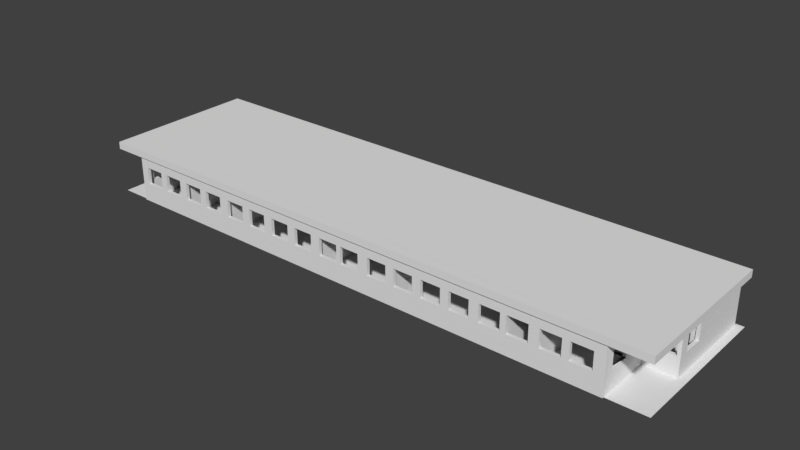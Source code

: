 # Source: 5_2.blend  (saved by Blender 2.78.0; exported with 4.5.12 LTS)
import bpy
from mathutils import Matrix  # noqa: F401  (used for matrix-valued properties, if any)

bpy.ops.wm.read_factory_settings(use_empty=True)
scene = bpy.context.scene
scene.name = 'Scene'

# ---- collections
col_collection_1 = bpy.data.collections.new('Collection 1'); scene.collection.children.link(col_collection_1)

# ---- world
world_world = bpy.data.worlds.new('World'); scene.world = world_world
world_world.color = (0.05088, 0.05088, 0.05088)
world_world.use_sun_shadow = False
world_world.sun_shadow_jitter_overblur = 0.0
world_world.cycles.sampling_method = 'MANUAL'

# ---- meshes
me_plane = bpy.data.meshes.new('Plane')
me_plane.from_pydata([(-0.2, -1.0, 0.0), (0.2226, -1.0, 0.0), (-0.2, 0.4316, 0.0), (0.2226, 0.4316, 0.0), (-0.2, 0.8461, 0.0), (0.2226, 0.8461, 0.0), (0.8809, 0.4316, 0.0), (0.8809, 0.8461, 0.0), (3.452, 0.4316, 0.0), (3.452, 0.8461, 0.0), (4.815, 0.4316, 0.0), (4.815, 0.8461, 0.0), (7.396, 0.4316, 0.0), (7.396, 0.8461, 0.0), (8.22, 0.4316, 0.0), (8.22, 0.8461, 0.0), (10.81, 0.4316, 0.0), (10.81, 0.8461, 0.0), (12.1, 0.4316, 0.0), (12.1, 0.8461, 0.0), (14.68, 0.4316, 0.0), (14.68, 0.8461, 0.0), (15.71, 0.4316, 0.0), (15.71, 0.8461, 0.0), (18.28, 0.4316, 0.0), (18.28, 0.8461, 0.0), (19.08, 0.4316, 0.0), (19.08, 0.8461, 0.0), (19.21, 0.4316, 0.0), (19.21, 0.8461, 0.0), (19.45, 0.4316, 0.0), (19.45, 0.8461, 0.0), (19.45, 0.4316, 0.0), (19.45, 0.8461, 0.0), (22.02, 0.4316, 0.0), (22.02, 0.8461, 0.0), (23.16, 0.4316, 0.0), (23.16, 0.8461, 0.0), (25.74, 0.4316, 0.0), (25.74, 0.8461, 0.0), (26.26, 0.4316, 0.0), (26.26, 0.8461, 0.0), (26.4, 0.4316, 0.0), (26.4, 0.8461, 0.0), (26.92, 0.4316, 0.0), (26.92, 0.8461, 0.0), (29.5, 0.4316, 0.0), (29.5, 0.8461, 0.0), (30.5, 0.4316, 0.0), (30.5, 0.8461, 0.0), (33.1, 0.4316, 0.0), (33.1, 0.8461, 0.0), (34.04, 0.4316, 0.0), (34.04, 0.8461, 0.0), (36.61, 0.4316, 0.0), (36.61, 0.8461, 0.0), (37.57, 0.4316, 0.0), (37.57, 0.8461, 0.0), (40.17, 0.4316, 0.0), (40.17, 0.8461, 0.0), (40.53, 0.4316, 0.0), (40.53, 0.8461, 0.0), (40.98, 0.4316, 0.0), (40.98, 0.8461, 0.0), (41.88, 0.4316, 0.0), (41.88, 0.8461, 0.0), (44.44, 0.4316, 0.0), (44.44, 0.8461, 0.0), (45.14, 0.4316, 0.0), (45.14, 0.8461, 0.0), (45.14, 0.4316, 0.0), (45.14, 0.8461, 0.0), (47.72, 0.4316, 0.0), (47.72, 0.8461, 0.0), (48.92, 0.4316, 0.0), (48.92, 0.8461, 0.0), (51.48, 0.4316, 0.0), (51.48, 0.8461, 0.0), (52.06, 0.4316, 0.0), (52.06, 0.8461, 0.0), (52.2, 0.4316, 0.0), (52.2, 0.8461, 0.0), (52.72, 0.4316, 0.0), (52.72, 0.8461, 0.0), (55.28, 0.4316, 0.0), (55.28, 0.8461, 0.0), (56.43, 0.4316, 0.0), (56.43, 0.8461, 0.0), (59.01, 0.4316, 0.0), (59.01, 0.8461, 0.0), (59.17, 0.4316, 0.0), (59.17, 0.8461, 0.0), (59.29, 0.4316, 0.0), (59.29, 0.8461, 0.0), (59.79, 0.4316, 0.0), (59.79, 0.8461, 0.0), (62.39, 0.4316, 0.0), (62.39, 0.8461, 0.0), (62.72, 0.4316, 0.0), (62.72, 0.8461, 0.0), (63.17, 0.4316, 0.0), (63.17, 0.8461, 0.0), (63.51, 0.4316, 0.0), (63.51, 0.8461, 0.0), (66.09, 0.4316, 0.0), (66.09, 0.8461, 0.0), (67.07, 0.4316, 0.0), (67.07, 0.8461, 0.0), (69.66, 0.4316, 0.0), (69.66, 0.8461, 0.0), (70.96, 0.4316, 0.0), (70.96, 0.8461, 0.0), (73.52, 0.4316, 0.0), (73.52, 0.8461, 0.0), (74.35, 0.4316, 0.0), (74.35, 0.8461, 0.0), (74.78, 0.4316, 0.0), (74.78, 0.8461, 0.0), (74.35, -6.568, 0.0), (74.78, -6.568, 0.0), (74.35, -6.568, 0.0), (74.78, -6.568, 0.0), (74.35, -7.074, 0.0), (74.78, -7.074, 0.0), (74.35, -7.198, 0.0), (74.78, -7.198, 0.0), (74.35, -7.198, 0.0), (74.78, -7.198, 0.0), (74.35, -7.998, 0.0), (74.78, -7.998, 0.0), (74.35, -10.55, 0.0), (74.78, -10.55, 0.0), (74.35, -11.39, 0.0), (74.78, -11.39, 0.0), (74.35, -11.81, 0.0), (74.78, -11.81, 0.0), (70.81, -11.39, 0.0), (70.81, -11.81, 0.0), (70.39, -11.39, 0.0), (70.39, -11.81, 0.0), (70.81, -12.11, 0.0), (70.39, -12.11, 0.0), (70.81, -14.69, 0.0), (70.39, -14.69, 0.0), (70.81, -15.19, 0.0), (70.39, -15.19, 0.0), (70.81, -17.82, 0.0), (70.39, -17.82, 0.0), (70.81, -18.74, 0.0), (70.39, -18.74, 0.0), (70.81, -19.17, 0.0), (70.39, -19.17, 0.0), (69.49, -18.74, 0.0), (69.49, -19.17, 0.0), (66.89, -18.74, 0.0), (66.89, -19.17, 0.0), (66.01, -18.74, 0.0), (66.01, -19.17, 0.0), (63.46, -18.74, 0.0), (63.46, -19.17, 0.0), (62.22, -18.74, 0.0), (62.22, -19.17, 0.0), (59.61, -18.74, 0.0), (59.61, -19.17, 0.0), (58.86, -18.74, 0.0), (58.86, -19.17, 0.0), (56.26, -18.74, 0.0), (56.26, -19.17, 0.0), (55.7, -18.74, 0.0), (55.7, -19.17, 0.0), (55.54, -18.74, 0.0), (55.54, -19.17, 0.0), (55.03, -18.74, 0.0), (55.03, -19.17, 0.0), (52.46, -18.74, 0.0), (52.46, -19.17, 0.0), (51.4, -18.74, 0.0), (51.4, -19.17, 0.0), (48.8, -18.74, 0.0), (48.8, -19.17, 0.0), (47.7, -18.74, 0.0), (47.7, -19.17, 0.0), (45.17, -18.74, 0.0), (45.17, -19.17, 0.0), (44.07, -18.74, 0.0), (44.07, -19.17, 0.0), (41.47, -18.74, 0.0), (41.47, -19.17, 0.0), (40.13, -18.74, 0.0), (40.13, -19.17, 0.0), (37.53, -18.74, 0.0), (37.53, -19.17, 0.0), (37.0, -18.74, 0.0), (37.0, -19.17, 0.0), (34.4, -18.74, 0.0), (34.4, -19.17, 0.0), (33.15, -18.74, 0.0), (33.15, -19.17, 0.0), (30.59, -18.74, 0.0), (30.59, -19.17, 0.0), (29.99, -18.74, 0.0), (29.99, -19.17, 0.0), (29.84, -18.74, 0.0), (29.84, -19.17, 0.0), (29.5, -18.74, 0.0), (29.5, -19.17, 0.0), (26.9, -18.74, 0.0), (26.9, -19.17, 0.0), (25.7, -18.74, 0.0), (25.7, -19.17, 0.0), (23.2, -18.74, 0.0), (23.2, -19.17, 0.0), (22.1, -18.74, 0.0), (22.1, -19.17, 0.0), (19.5, -18.74, 0.0), (19.5, -19.17, 0.0), (18.2, -18.74, 0.0), (18.2, -19.17, 0.0), (15.64, -18.74, 0.0), (15.64, -19.17, 0.0), (15.15, -18.74, 0.0), (15.15, -19.17, 0.0), (15.03, -18.74, 0.0), (15.03, -19.17, 0.0), (14.67, -18.74, 0.0), (14.67, -19.17, 0.0), (12.08, -18.74, 0.0), (12.08, -19.17, 0.0), (10.98, -18.74, 0.0), (10.98, -19.17, 0.0), (8.382, -18.74, 0.0), (8.382, -19.17, 0.0), (7.418, -18.74, 0.0), (7.418, -19.17, 0.0), (4.818, -18.74, 0.0), (4.818, -19.17, 0.0), (4.2, -18.74, 0.0), (4.2, -19.17, 0.0), (3.773, -18.74, 0.0), (3.773, -19.17, 0.0), (4.2, -17.9, 0.0), (3.773, -17.9, 0.0), (4.2, -15.6, 0.0), (3.773, -15.6, 0.0), (4.2, -15.0, 0.0), (3.773, -15.0, 0.0), (4.2, -12.75, 0.0), (3.773, -12.75, 0.0), (4.2, -12.25, 0.0), (3.773, -12.25, 0.0), (4.2, -11.82, 0.0), (3.773, -11.82, 0.0), (4.2, -11.39, 0.0), (3.773, -11.39, 0.0), (4.2, -11.23, 0.0), (3.773, -11.23, 0.0), (0.2219, -12.25, 0.0), (0.2219, -11.82, 0.0), (-0.1871, -12.25, 0.0), (-0.1871, -11.82, 0.0), (0.2219, -10.92, 0.0), (-0.1871, -10.92, 0.0), (0.2219, -8.325, 0.0), (-0.1871, -8.325, 0.0), (0.2219, -7.825, 0.0), (-0.1871, -7.825, 0.0), (0.2219, -7.725, 0.0), (-0.1871, -7.725, 0.0), (0.2219, -1.005, 0.0), (-0.1871, -1.005, 0.0), (24.15, -11.39, 0.0), (24.15, -11.23, 0.0), (26.66, -11.23, 0.0), (26.66, -11.39, 0.0), (11.52, -11.39, 0.0), (11.52, -11.23, 0.0), (11.64, -11.39, 0.0), (11.64, -11.23, 0.0), (11.52, -18.74, 0.0), (11.64, -18.74, 0.0), (15.49, -11.39, 0.0), (15.49, -11.23, 0.0), (19.03, -11.23, 0.0), (19.03, -11.39, 0.0), (18.89, -11.39, 0.0), (18.89, -11.23, 0.0), (17.49, -11.23, 0.0), (17.49, -11.39, 0.0), (19.03, -18.75, 0.0), (18.89, -18.75, 0.0), (33.75, -11.23, 0.0), (33.75, -11.39, 0.0), (33.88, -11.23, 0.0), (33.88, -11.39, 0.0), (33.75, -18.75, 0.0), (33.88, -18.75, 0.0), (37.26, -11.23, 0.0), (37.26, -11.39, 0.0), (37.39, -11.23, 0.0), (37.39, -11.39, 0.0), (37.26, -10.53, 0.0), (37.39, -10.53, 0.0), (37.26, -7.734, 0.0), (37.39, -7.734, 0.0), (37.26, -7.212, 0.0), (37.39, -7.212, 0.0), (37.26, -7.074, 0.0), (37.39, -7.074, 0.0), (33.84, -7.212, 0.0), (33.84, -7.074, 0.0), (33.71, -7.212, 0.0), (33.71, -7.074, 0.0), (33.84, 0.4592, 0.0), (33.71, 0.4592, 0.0), (26.71, -7.212, 0.0), (26.71, -7.074, 0.0), (24.12, -7.212, 0.0), (24.12, -7.074, 0.0), (22.52, -7.212, 0.0), (22.52, -7.074, 0.0), (22.39, -7.212, 0.0), (22.39, -7.074, 0.0), (22.52, 0.3888, 0.0), (22.39, 0.3888, 0.0), (19.07, -7.212, 0.0), (19.07, -7.074, 0.0), (16.87, -7.212, 0.0), (16.87, -7.074, 0.0), (15.42, -7.212, 0.0), (15.42, -7.074, 0.0), (15.29, -7.212, 0.0), (15.29, -7.074, 0.0), (14.55, -7.212, 0.0), (14.55, -7.074, 0.0), (12.55, -7.212, 0.0), (12.55, -7.074, 0.0), (11.68, -7.212, 0.0), (11.68, -7.074, 0.0), (11.54, -7.212, 0.0), (11.54, -7.074, 0.0), (11.04, -7.212, 0.0), (11.04, -7.074, 0.0), (11.68, 0.4635, 0.0), (11.54, 0.4635, 0.0), (9.142, -7.212, 0.0), (9.142, -7.074, 0.0), (8.635, -7.212, 0.0), (8.635, -7.074, 0.0), (8.635, -7.212, 0.0), (8.635, -7.074, 0.0), (8.135, -7.212, 0.0), (8.135, -7.074, 0.0), (8.635, -5.974, 0.0), (8.135, -5.974, 0.0), (8.635, -4.274, 0.0), (8.135, -4.274, 0.0), (8.635, -3.774, 0.0), (8.135, -3.774, 0.0), (8.635, -3.474, 0.0), (8.135, -3.474, 0.0), (8.645, -2.777, 0.0), (8.145, -2.777, 0.0), (8.645, -1.177, 0.0), (8.145, -1.177, 0.0), (8.645, -0.6775, 0.0), (8.145, -0.6775, 0.0), (8.645, -0.2775, 0.0), (8.145, -0.2775, 0.0), (8.645, 0.4225, 0.0), (8.145, 0.4225, 0.0), (5.545, -0.6775, 0.0), (5.545, -0.2775, 0.0), (5.145, -0.6775, 0.0), (5.145, -0.2775, 0.0), (5.545, -3.477, 0.0), (5.145, -3.477, 0.0), (5.545, -3.777, 0.0), (5.145, -3.777, 0.0), (5.545, -6.639, 0.0), (5.145, -6.639, 0.0), (5.545, -7.101, 0.0), (5.145, -7.101, 0.0), (4.535, -7.212, 0.0), (4.535, -7.074, 0.0), (8.145, -6.639, 0.0), (8.145, -7.101, 0.0), (8.145, -3.477, 0.0), (8.145, -3.777, 0.0), (4.135, -7.212, 0.0), (4.135, -7.074, 0.0), (4.035, -7.212, 0.0), (4.035, -7.074, 0.0), (4.135, 0.4592, 0.0), (4.035, 0.4592, 0.0), (3.403, -7.212, 0.0), (3.403, -7.074, 0.0), (0.8698, -7.212, 0.0), (0.8698, -7.074, 0.0), (0.1014, -7.212, 0.0), (0.1014, -7.074, 0.0), (15.42, 0.4301, 0.0), (15.29, 0.4301, 0.0), (45.09, -7.212, 0.0), (45.09, -7.074, 0.0), (47.29, -7.212, 0.0), (47.29, -7.074, 0.0), (48.19, -7.212, 0.0), (48.19, -7.074, 0.0), (48.31, -7.212, 0.0), (48.31, -7.074, 0.0), (48.19, 0.4063, 0.0), (48.31, 0.4063, 0.0), (49.83, -7.212, 0.0), (49.83, -7.074, 0.0), (51.71, -7.212, 0.0), (51.71, -7.074, 0.0), (55.36, -7.212, 0.0), (55.36, -7.074, 0.0), (55.5, -7.212, 0.0), (55.5, -7.074, 0.0), (56.1, -7.212, 0.0), (56.1, -7.074, 0.0), (55.36, 0.4172, 0.0), (55.5, 0.4172, 0.0), (58.16, -7.212, 0.0), (58.16, -7.074, 0.0), (58.82, -7.212, 0.0), (58.82, -7.074, 0.0), (58.95, -7.212, 0.0), (58.95, -7.074, 0.0), (58.82, 0.4346, 0.0), (58.95, 0.4346, 0.0), (60.35, -7.212, 0.0), (60.35, -7.074, 0.0), (61.95, -7.212, 0.0), (61.95, -7.074, 0.0), (62.95, -7.212, 0.0), (62.95, -7.074, 0.0), (63.06, -7.212, 0.0), (63.06, -7.074, 0.0), (62.95, 0.4255, 0.0), (63.06, 0.4255, 0.0), (63.57, -7.212, 0.0), (63.57, -7.074, 0.0), (65.34, -7.212, 0.0), (65.34, -7.074, 0.0), (65.95, -7.212, 0.0), (65.95, -7.074, 0.0), (66.44, -7.212, 0.0), (66.44, -7.074, 0.0), (65.95, -6.374, 0.0), (66.44, -6.374, 0.0), (65.95, -4.674, 0.0), (66.44, -4.674, 0.0), (65.95, -4.174, 0.0), (66.44, -4.174, 0.0), (65.95, -3.917, 0.0), (66.44, -3.917, 0.0), (65.95, -3.917, 0.0), (66.44, -3.917, 0.0), (65.95, -3.38, 0.0), (66.44, -3.38, 0.0), (65.95, -1.694, 0.0), (66.44, -1.694, 0.0), (65.95, -1.046, 0.0), (66.44, -1.046, 0.0), (65.95, -0.6578, 0.0), (66.44, -0.6578, 0.0), (69.05, -1.046, 0.0), (69.05, -0.6578, 0.0), (65.95, 0.3978, 0.0), (66.44, 0.3978, 0.0), (69.48, -1.046, 0.0), (69.48, -0.6578, 0.0), (69.05, -3.917, 0.0), (69.48, -3.917, 0.0), (69.05, -4.212, 0.0), (69.48, -4.212, 0.0), (66.44, -3.917, 0.0), (66.44, -4.212, 0.0), (69.05, -7.027, 0.0), (69.48, -7.027, 0.0), (69.05, -7.62, 0.0), (69.48, -7.62, 0.0), (65.97, -7.027, 0.0), (65.97, -7.62, 0.0), (70.46, -7.027, 0.0), (70.46, -7.62, 0.0), (70.43, -7.027, 0.0), (70.43, -7.62, 0.0), (70.55, -7.027, 0.0), (70.55, -7.62, 0.0), (70.43, 0.4488, 0.0), (70.55, 0.4488, 0.0), (70.43, -7.699, 0.0), (70.55, -7.699, 0.0), (70.43, -7.83, 0.0), (70.55, -7.83, 0.0), (71.35, -7.699, 0.0), (71.35, -7.83, 0.0), (70.43, -8.13, 0.0), (70.55, -8.13, 0.0), (73.75, -7.699, 0.0), (73.75, -7.83, 0.0), (74.35, -7.699, 0.0), (74.35, -7.83, 0.0), (70.81, -11.39, 0.0), (70.39, -11.39, 0.0), (70.81, -11.37, 0.0), (70.39, -11.37, 0.0), (70.81, -11.23, 0.0), (70.39, -11.23, 0.0), (65.61, -11.37, 0.0), (65.61, -11.23, 0.0), (63.51, -11.37, 0.0), (63.51, -11.23, 0.0), (63.07, -11.37, 0.0), (63.07, -11.23, 0.0), (62.95, -11.37, 0.0), (62.95, -11.23, 0.0), (62.07, -11.37, 0.0), (62.07, -11.23, 0.0), (63.07, -18.74, 0.0), (62.95, -18.74, 0.0), (60.05, -11.37, 0.0), (60.05, -11.23, 0.0), (59.54, -11.37, 0.0), (59.54, -11.23, 0.0), (59.42, -11.37, 0.0), (59.42, -11.23, 0.0), (59.54, -18.72, 0.0), (59.42, -18.72, 0.0), (58.72, -11.37, 0.0), (58.72, -11.23, 0.0), (56.52, -11.37, 0.0), (56.52, -11.23, 0.0), (44.74, -11.37, 0.0), (44.74, -11.23, 0.0), (44.61, -11.37, 0.0), (44.61, -11.23, 0.0), (43.71, -11.37, 0.0), (43.71, -11.23, 0.0), (44.74, -18.74, 0.0), (44.61, -18.74, 0.0), (41.51, -11.37, 0.0), (41.51, -11.23, 0.0), (37.41, -11.37, 0.0), (37.41, -11.23, 0.0), (-0.2, 0.4316, 6.0), (-0.2, -1.0, 6.0), (0.2226, -1.0, 6.0), (0.2226, 0.4316, 6.0), (0.2226, 0.8461, 6.0), (-0.2, 0.8461, 6.0), (0.8809, 0.4316, 6.0), (0.8809, 0.8461, 6.0), (3.452, 0.4316, 6.0), (3.452, 0.8461, 6.0), (4.815, 0.4316, 6.0), (4.815, 0.8461, 6.0), (7.396, 0.4316, 6.0), (7.396, 0.8461, 6.0), (8.22, 0.4316, 6.0), (8.22, 0.8461, 6.0), (10.81, 0.4316, 6.0), (10.81, 0.8461, 6.0), (12.1, 0.4316, 6.0), (12.1, 0.8461, 6.0), (14.68, 0.4316, 6.0), (14.68, 0.8461, 6.0), (15.71, 0.4316, 6.0), (15.71, 0.8461, 6.0), (18.28, 0.4316, 6.0), (18.28, 0.8461, 6.0), (19.08, 0.4316, 6.0), (19.08, 0.8461, 6.0), (19.21, 0.4316, 6.0), (19.21, 0.8461, 6.0), (19.45, 0.4316, 6.0), (19.45, 0.8461, 6.0), (19.45, 0.4316, 6.0), (19.45, 0.8461, 6.0), (22.02, 0.4316, 6.0), (22.02, 0.8461, 6.0), (23.16, 0.4316, 6.0), (23.16, 0.8461, 6.0), (25.74, 0.4316, 6.0), (25.74, 0.8461, 6.0), (26.26, 0.4316, 6.0), (26.26, 0.8461, 6.0), (26.4, 0.4316, 6.0), (26.4, 0.8461, 6.0), (26.92, 0.4316, 6.0), (26.92, 0.8461, 6.0), (29.5, 0.4316, 6.0), (29.5, 0.8461, 6.0), (30.5, 0.4316, 6.0), (30.5, 0.8461, 6.0), (33.1, 0.4316, 6.0), (33.1, 0.8461, 6.0), (34.04, 0.4316, 6.0), (34.04, 0.8461, 6.0), (36.61, 0.4316, 6.0), (36.61, 0.8461, 6.0), (37.57, 0.4316, 6.0), (37.57, 0.8461, 6.0), (40.17, 0.4316, 6.0), (40.17, 0.8461, 6.0), (40.53, 0.4316, 6.0), (40.53, 0.8461, 6.0), (40.98, 0.4316, 6.0), (40.98, 0.8461, 6.0), (41.88, 0.4316, 6.0), (41.88, 0.8461, 6.0), (44.44, 0.4316, 6.0), (44.44, 0.8461, 6.0), (45.14, 0.4316, 6.0), (45.14, 0.8461, 6.0), (45.14, 0.4316, 6.0), (45.14, 0.8461, 6.0), (47.72, 0.4316, 6.0), (47.72, 0.8461, 6.0), (48.92, 0.4316, 6.0), (48.92, 0.8461, 6.0), (51.48, 0.4316, 6.0), (51.48, 0.8461, 6.0), (52.06, 0.4316, 6.0), (52.06, 0.8461, 6.0), (52.2, 0.4316, 6.0), (52.2, 0.8461, 6.0), (52.72, 0.4316, 6.0), (52.72, 0.8461, 6.0), (55.28, 0.4316, 6.0), (55.28, 0.8461, 6.0), (56.43, 0.4316, 6.0), (56.43, 0.8461, 6.0), (59.01, 0.4316, 6.0), (59.01, 0.8461, 6.0), (59.17, 0.4316, 6.0), (59.17, 0.8461, 6.0), (59.29, 0.4316, 6.0), (59.29, 0.8461, 6.0), (59.79, 0.4316, 6.0), (59.79, 0.8461, 6.0), (62.39, 0.4316, 6.0), (62.39, 0.8461, 6.0), (62.72, 0.4316, 6.0), (62.72, 0.8461, 6.0), (63.17, 0.4316, 6.0), (63.17, 0.8461, 6.0), (63.51, 0.4316, 6.0), (63.51, 0.8461, 6.0), (66.09, 0.4316, 6.0), (66.09, 0.8461, 6.0), (67.07, 0.4316, 6.0), (67.07, 0.8461, 6.0), (69.66, 0.4316, 6.0), (69.66, 0.8461, 6.0), (70.96, 0.4316, 6.0), (70.96, 0.8461, 6.0), (73.52, 0.4316, 6.0), (73.52, 0.8461, 6.0), (74.35, 0.4316, 6.0), (74.35, 0.8461, 6.0), (74.78, 0.4316, 6.0), (74.78, 0.8461, 6.0), (74.35, -6.568, 6.0), (74.78, -6.568, 6.0), (74.35, -6.568, 6.0), (74.78, -6.568, 6.0), (74.35, -7.074, 6.0), (74.78, -7.074, 6.0), (74.35, -7.198, 6.0), (74.78, -7.198, 6.0), (74.35, -7.198, 6.0), (74.78, -7.198, 6.0), (74.35, -7.998, 6.0), (74.78, -7.998, 6.0), (74.35, -10.55, 6.0), (74.78, -10.55, 6.0), (74.35, -11.39, 6.0), (74.78, -11.39, 6.0), (74.35, -11.81, 6.0), (74.78, -11.81, 6.0), (70.81, -11.39, 6.0), (70.81, -11.81, 6.0), (70.39, -11.39, 6.0), (70.39, -11.81, 6.0), (70.39, -12.11, 6.0), (70.81, -12.11, 6.0), (70.39, -14.69, 6.0), (70.81, -14.69, 6.0), (70.39, -15.19, 6.0), (70.81, -15.19, 6.0), (70.39, -17.82, 6.0), (70.81, -17.82, 6.0), (70.39, -18.74, 6.0), (70.81, -18.74, 6.0), (70.39, -19.17, 6.0), (70.81, -19.17, 6.0), (69.49, -18.74, 6.0), (69.49, -19.17, 6.0), (66.89, -18.74, 6.0), (66.89, -19.17, 6.0), (66.01, -18.74, 6.0), (66.01, -19.17, 6.0), (63.46, -18.74, 6.0), (63.46, -19.17, 6.0), (62.22, -18.74, 6.0), (62.22, -19.17, 6.0), (59.61, -18.74, 6.0), (59.61, -19.17, 6.0), (58.86, -18.74, 6.0), (58.86, -19.17, 6.0), (56.26, -18.74, 6.0), (56.26, -19.17, 6.0), (55.7, -18.74, 6.0), (55.7, -19.17, 6.0), (55.54, -18.74, 6.0), (55.54, -19.17, 6.0), (55.03, -18.74, 6.0), (55.03, -19.17, 6.0), (52.46, -18.74, 6.0), (52.46, -19.17, 6.0), (51.4, -18.74, 6.0), (51.4, -19.17, 6.0), (48.8, -18.74, 6.0), (48.8, -19.17, 6.0), (47.7, -18.74, 6.0), (47.7, -19.17, 6.0), (45.17, -18.74, 6.0), (45.17, -19.17, 6.0), (44.07, -18.74, 6.0), (44.07, -19.17, 6.0), (41.47, -18.74, 6.0), (41.47, -19.17, 6.0), (40.13, -18.74, 6.0), (40.13, -19.17, 6.0), (37.53, -18.74, 6.0), (37.53, -19.17, 6.0), (37.0, -18.74, 6.0), (37.0, -19.17, 6.0), (34.4, -18.74, 6.0), (34.4, -19.17, 6.0), (33.15, -18.74, 6.0), (33.15, -19.17, 6.0), (30.59, -18.74, 6.0), (30.59, -19.17, 6.0), (29.99, -18.74, 6.0), (29.99, -19.17, 6.0), (29.84, -18.74, 6.0), (29.84, -19.17, 6.0), (29.5, -18.74, 6.0), (29.5, -19.17, 6.0), (26.9, -18.74, 6.0), (26.9, -19.17, 6.0), (25.7, -18.74, 6.0), (25.7, -19.17, 6.0), (23.2, -18.74, 6.0), (23.2, -19.17, 6.0), (22.1, -18.74, 6.0), (22.1, -19.17, 6.0), (19.5, -18.74, 6.0), (19.5, -19.17, 6.0), (18.2, -18.74, 6.0), (18.2, -19.17, 6.0), (15.64, -18.74, 6.0), (15.64, -19.17, 6.0), (15.15, -18.74, 6.0), (15.15, -19.17, 6.0), (15.03, -18.74, 6.0), (15.03, -19.17, 6.0), (14.67, -18.74, 6.0), (14.67, -19.17, 6.0), (12.08, -18.74, 6.0), (12.08, -19.17, 6.0), (10.98, -18.74, 6.0), (10.98, -19.17, 6.0), (8.382, -18.74, 6.0), (8.382, -19.17, 6.0), (7.418, -18.74, 6.0), (7.418, -19.17, 6.0), (4.818, -18.74, 6.0), (4.818, -19.17, 6.0), (4.2, -18.74, 6.0), (4.2, -19.17, 6.0), (3.773, -18.74, 6.0), (3.773, -19.17, 6.0), (4.2, -17.9, 6.0), (3.773, -17.9, 6.0), (4.2, -15.6, 6.0), (3.773, -15.6, 6.0), (4.2, -15.0, 6.0), (3.773, -15.0, 6.0), (4.2, -12.75, 6.0), (3.773, -12.75, 6.0), (4.2, -12.25, 6.0), (3.773, -12.25, 6.0), (4.2, -11.82, 6.0), (3.773, -11.82, 6.0), (4.2, -11.39, 6.0), (3.773, -11.39, 6.0), (4.2, -11.23, 6.0), (3.773, -11.23, 6.0), (0.2219, -11.82, 6.0), (0.2219, -12.25, 6.0), (-0.1871, -11.82, 6.0), (-0.1871, -12.25, 6.0), (0.2219, -10.92, 6.0), (-0.1871, -10.92, 6.0), (0.2219, -8.325, 6.0), (-0.1871, -8.325, 6.0), (0.2219, -7.825, 6.0), (-0.1871, -7.825, 6.0), (0.2219, -7.725, 6.0), (-0.1871, -7.725, 6.0), (0.2219, -1.005, 6.0), (-0.1871, -1.005, 6.0), (19.03, -11.39, 6.0), (24.15, -11.39, 6.0), (33.88, -18.75, 6.0), (33.88, -11.39, 6.0), (26.66, -11.39, 6.0), (26.66, -11.23, 6.0), (33.75, -18.75, 6.0), (11.64, -11.39, 6.0), (11.64, -11.23, 6.0), (11.52, -11.23, 6.0), (11.52, -11.39, 6.0), (33.75, -11.23, 6.0), (33.75, -11.39, 6.0), (11.52, -18.74, 6.0), (11.64, -18.74, 6.0), (15.49, -11.39, 6.0), (15.49, -11.23, 6.0), (18.89, -11.39, 6.0), (24.15, -11.23, 6.0), (19.03, -11.23, 6.0), (17.49, -11.39, 6.0), (18.89, -11.23, 6.0), (17.49, -11.23, 6.0), (18.89, -18.75, 6.0), (19.03, -18.75, 6.0), (33.88, -11.23, 6.0), (37.26, -11.39, 6.0), (37.26, -11.23, 6.0), (37.39, -11.39, 6.0), (37.39, -11.23, 6.0), (37.39, -10.53, 6.0), (37.26, -10.53, 6.0), (37.39, -7.734, 6.0), (37.26, -7.734, 6.0), (37.39, -7.074, 6.0), (37.26, -7.074, 6.0), (37.26, -7.212, 6.0), (37.39, -7.212, 6.0), (33.84, -7.074, 6.0), (33.84, -7.212, 6.0), (33.71, -7.074, 6.0), (33.71, -7.212, 6.0), (33.84, 0.4592, 6.0), (33.71, 0.4592, 6.0), (26.71, -7.074, 6.0), (26.71, -7.212, 6.0), (24.12, -7.074, 6.0), (24.12, -7.212, 6.0), (22.52, 0.3888, 6.0), (22.39, 0.3888, 6.0), (22.39, -7.074, 6.0), (22.52, -7.074, 6.0), (22.52, -7.212, 6.0), (22.39, -7.212, 6.0), (19.07, -7.074, 6.0), (19.07, -7.212, 6.0), (16.87, -7.074, 6.0), (16.87, -7.212, 6.0), (15.29, -7.074, 6.0), (15.29, -7.212, 6.0), (15.42, -7.212, 6.0), (15.42, -7.074, 6.0), (14.55, -7.074, 6.0), (14.55, -7.212, 6.0), (12.55, -7.074, 6.0), (12.55, -7.212, 6.0), (11.54, -7.074, 6.0), (11.54, -7.212, 6.0), (11.68, -7.212, 6.0), (11.68, -7.074, 6.0), (11.04, -7.074, 6.0), (11.04, -7.212, 6.0), (11.68, 0.4635, 6.0), (11.54, 0.4635, 6.0), (9.142, -7.074, 6.0), (9.142, -7.212, 6.0), (8.635, -7.074, 6.0), (8.635, -7.212, 6.0), (8.635, -7.074, 6.0), (8.635, -7.212, 6.0), (8.135, -7.074, 6.0), (8.135, -7.212, 6.0), (8.635, -5.974, 6.0), (8.135, -5.974, 6.0), (8.635, -4.274, 6.0), (8.135, -4.274, 6.0), (8.145, -3.477, 6.0), (5.545, -3.477, 6.0), (8.145, -3.777, 6.0), (8.635, -3.774, 6.0), (8.135, -3.774, 6.0), (8.635, -3.474, 6.0), (8.135, -3.474, 6.0), (8.645, -2.777, 6.0), (8.145, -2.777, 6.0), (8.645, -1.177, 6.0), (8.145, -1.177, 6.0), (5.545, -0.2775, 6.0), (5.545, -0.6775, 6.0), (8.145, -0.6775, 6.0), (8.645, -0.6775, 6.0), (8.645, -0.2775, 6.0), (8.145, -0.2775, 6.0), (8.645, 0.4225, 6.0), (8.145, 0.4225, 6.0), (5.145, -0.2775, 6.0), (5.145, -0.6775, 6.0), (5.145, -3.477, 6.0), (5.145, -3.777, 6.0), (5.545, -3.777, 6.0), (5.145, -6.639, 6.0), (5.545, -6.639, 6.0), (5.145, -7.101, 6.0), (5.545, -7.101, 6.0), (4.535, -7.074, 6.0), (4.535, -7.212, 6.0), (8.145, -7.101, 6.0), (8.145, -6.639, 6.0), (4.135, -7.074, 6.0), (4.135, -7.212, 6.0), (4.035, -7.074, 6.0), (4.035, -7.212, 6.0), (4.135, 0.4592, 6.0), (4.035, 0.4592, 6.0), (3.403, -7.074, 6.0), (3.403, -7.212, 6.0), (0.8698, -7.074, 6.0), (0.8698, -7.212, 6.0), (15.42, 0.4301, 6.0), (15.29, 0.4301, 6.0), (0.1014, -7.074, 6.0), (0.1014, -7.212, 6.0), (45.09, -7.212, 6.0), (45.09, -7.074, 6.0), (47.29, -7.212, 6.0), (47.29, -7.074, 6.0), (48.31, -7.212, 6.0), (48.31, -7.074, 6.0), (48.19, -7.074, 6.0), (48.19, -7.212, 6.0), (48.31, 0.4063, 6.0), (48.19, 0.4063, 6.0), (49.83, -7.212, 6.0), (49.83, -7.074, 6.0), (51.71, -7.212, 6.0), (51.71, -7.074, 6.0), (55.36, -7.212, 6.0), (55.36, -7.074, 6.0), (55.5, -7.212, 6.0), (55.5, -7.074, 6.0), (56.1, -7.212, 6.0), (56.1, -7.074, 6.0), (55.5, 0.4172, 6.0), (55.36, 0.4172, 6.0), (58.16, -7.212, 6.0), (58.16, -7.074, 6.0), (58.82, -7.212, 6.0), (58.82, -7.074, 6.0), (58.95, -7.212, 6.0), (58.95, -7.074, 6.0), (58.95, 0.4346, 6.0), (58.82, 0.4346, 6.0), (60.35, -7.212, 6.0), (60.35, -7.074, 6.0), (61.95, -7.212, 6.0), (61.95, -7.074, 6.0), (63.06, -7.212, 6.0), (63.06, -7.074, 6.0), (62.95, -7.074, 6.0), (62.95, -7.212, 6.0), (63.06, 0.4255, 6.0), (62.95, 0.4255, 6.0), (63.57, -7.212, 6.0), (63.57, -7.074, 6.0), (65.34, -7.212, 6.0), (65.34, -7.074, 6.0), (66.44, -7.212, 6.0), (66.44, -7.074, 6.0), (65.95, -7.074, 6.0), (65.95, -7.212, 6.0), (66.44, -6.374, 6.0), (65.95, -6.374, 6.0), (66.44, -4.674, 6.0), (65.95, -4.674, 6.0), (69.05, -7.027, 6.0), (69.48, -7.027, 6.0), (69.48, -4.212, 6.0), (66.44, -4.174, 6.0), (65.95, -4.174, 6.0), (66.44, -3.917, 6.0), (65.95, -3.917, 6.0), (66.44, -3.917, 6.0), (65.95, -3.917, 6.0), (66.44, -3.38, 6.0), (65.95, -3.38, 6.0), (66.44, -1.694, 6.0), (65.95, -1.694, 6.0), (69.05, -4.212, 6.0), (69.05, -7.62, 6.0), (69.48, -7.62, 6.0), (66.44, -1.046, 6.0), (65.95, -1.046, 6.0), (66.44, -0.6578, 6.0), (65.95, -0.6578, 6.0), (69.05, -1.046, 6.0), (69.05, -0.6578, 6.0), (66.44, 0.3978, 6.0), (65.95, 0.3978, 6.0), (69.48, -1.046, 6.0), (69.48, -0.6578, 6.0), (69.05, -3.917, 6.0), (69.48, -3.917, 6.0), (66.44, -3.917, 6.0), (66.44, -4.212, 6.0), (65.97, -7.027, 6.0), (65.97, -7.62, 6.0), (70.46, -7.62, 6.0), (70.46, -7.027, 6.0), (70.43, -7.62, 6.0), (70.43, -7.027, 6.0), (70.55, -7.62, 6.0), (70.55, -7.027, 6.0), (70.55, 0.4488, 6.0), (70.43, 0.4488, 6.0), (70.43, -7.699, 6.0), (70.55, -7.699, 6.0), (70.43, -7.83, 6.0), (70.55, -7.83, 6.0), (71.35, -7.83, 6.0), (71.35, -7.699, 6.0), (70.43, -8.13, 6.0), (70.55, -8.13, 6.0), (73.75, -7.83, 6.0), (73.75, -7.699, 6.0), (70.81, -11.39, 6.0), (70.39, -11.39, 6.0), (74.35, -7.83, 6.0), (74.35, -7.699, 6.0), (70.81, -11.37, 6.0), (70.39, -11.37, 6.0), (70.81, -11.23, 6.0), (70.39, -11.23, 6.0), (65.61, -11.23, 6.0), (65.61, -11.37, 6.0), (63.51, -11.23, 6.0), (63.51, -11.37, 6.0), (62.95, -11.23, 6.0), (62.95, -11.37, 6.0), (63.07, -11.37, 6.0), (63.07, -11.23, 6.0), (62.07, -11.23, 6.0), (62.07, -11.37, 6.0), (62.95, -18.74, 6.0), (63.07, -18.74, 6.0), (60.05, -11.23, 6.0), (60.05, -11.37, 6.0), (59.42, -11.23, 6.0), (59.42, -11.37, 6.0), (59.54, -11.37, 6.0), (59.54, -11.23, 6.0), (59.42, -18.72, 6.0), (59.54, -18.72, 6.0), (58.72, -11.23, 6.0), (58.72, -11.37, 6.0), (56.52, -11.23, 6.0), (56.52, -11.37, 6.0), (44.61, -11.23, 6.0), (44.61, -11.37, 6.0), (44.74, -11.37, 6.0), (44.74, -11.23, 6.0), (43.71, -11.23, 6.0), (43.71, -11.37, 6.0), (44.61, -18.74, 6.0), (44.74, -18.74, 6.0), (41.51, -11.23, 6.0), (41.51, -11.37, 6.0), (37.41, -11.23, 6.0), (37.41, -11.37, 6.0), (-0.2941, -18.97, 0.0), (75.74, -18.97, 0.0), (-0.2941, 1.146, 0.0), (75.74, 1.146, 0.0), (70.39, -11.39, 2.478), (70.39, -11.39, 4.72), (70.39, -11.37, 4.72), (70.39, -11.37, 2.478), (70.81, -11.37, 2.478), (70.81, -11.37, 4.72), (70.81, -11.39, 4.72), (70.81, -11.39, 2.478), (47.72, 0.8461, 2.478), (47.72, 0.8461, 4.72), (48.92, 0.8461, 4.72), (48.92, 0.8461, 2.478), (70.39, -11.23, 2.478), (70.39, -11.23, 4.72), (70.81, -11.23, 4.72), (70.81, -11.23, 2.478), (23.2, -19.17, 2.478), (23.2, -19.17, 4.72), (22.1, -19.17, 4.72), (22.1, -19.17, 2.478), (48.92, 0.4316, 2.478), (48.92, 0.4316, 4.72), (47.72, 0.4316, 4.72), (47.72, 0.4316, 2.478), (51.48, 0.8461, 4.72), (51.48, 0.8461, 2.478), (65.61, -11.37, 2.478), (65.61, -11.37, 4.72), (65.61, -11.23, 4.72), (65.61, -11.23, 2.478), (19.5, -19.17, 4.72), (19.5, -19.17, 2.478), (51.48, 0.4316, 2.478), (51.48, 0.4316, 4.72), (52.06, 0.8461, 4.72), (52.06, 0.8461, 2.478), (18.2, -19.17, 4.72), (18.2, -19.17, 2.478), (52.06, 0.4316, 2.478), (52.06, 0.4316, 4.72), (52.2, 0.8461, 4.72), (52.2, 0.8461, 2.478), (15.64, -19.17, 4.72), (15.64, -19.17, 2.478), (52.2, 0.4316, 2.478), (52.2, 0.4316, 4.72), (52.72, 0.8461, 4.72), (52.72, 0.8461, 2.478), (15.15, -19.17, 4.72), (15.15, -19.17, 2.478), (52.72, 0.4316, 2.478), (52.72, 0.4316, 4.72), (55.28, 0.8461, 4.72), (55.28, 0.8461, 2.478), (15.03, -19.17, 4.72), (15.03, -19.17, 2.478), (55.28, 0.4316, 2.478), (55.28, 0.4316, 4.72), (56.43, 0.8461, 4.72), (56.43, 0.8461, 2.478), (14.67, -19.17, 4.72), (14.67, -19.17, 2.478), (56.43, 0.4316, 2.478), (56.43, 0.4316, 4.72), (59.01, 0.8461, 4.72), (59.01, 0.8461, 2.478), (12.08, -19.17, 4.72), (12.08, -19.17, 2.478), (59.01, 0.4316, 2.478), (59.01, 0.4316, 4.72), (59.17, 0.8461, 4.72), (59.17, 0.8461, 2.478), (10.98, -19.17, 4.72), (10.98, -19.17, 2.478), (59.17, 0.4316, 2.478), (59.17, 0.4316, 4.72), (59.29, 0.8461, 4.72), (59.29, 0.8461, 2.478), (8.382, -19.17, 4.72), (8.382, -19.17, 2.478), (59.29, 0.4316, 2.478), (59.29, 0.4316, 4.72), (59.79, 0.8461, 4.72), (59.79, 0.8461, 2.478), (7.418, -19.17, 4.72), (7.418, -19.17, 2.478), (59.79, 0.4316, 2.478), (59.79, 0.4316, 4.72), (62.39, 0.8461, 4.72), (62.39, 0.8461, 2.478), (4.818, -19.17, 4.72), (4.818, -19.17, 2.478), (62.39, 0.4316, 2.478), (62.39, 0.4316, 4.72), (62.72, 0.8461, 4.72), (62.72, 0.8461, 2.478), (4.2, -19.17, 4.72), (4.2, -19.17, 2.478), (62.72, 0.4316, 2.478), (62.72, 0.4316, 4.72), (3.773, -19.17, 2.478), (3.773, -19.17, 4.72), (3.773, -18.74, 4.72), (3.773, -18.74, 2.478), (63.17, 0.8461, 4.72), (63.17, 0.8461, 2.478), (63.17, 0.4316, 2.478), (63.17, 0.4316, 4.72), (63.51, 0.8461, 4.72), (63.51, 0.8461, 2.478), (3.773, -17.9, 4.72), (3.773, -17.9, 2.478), (63.51, 0.4316, 2.478), (63.51, 0.4316, 4.72), (66.09, 0.8461, 4.72), (66.09, 0.8461, 2.478), (3.773, -15.6, 4.72), (3.773, -15.6, 2.478), (66.09, 0.4316, 2.478), (66.09, 0.4316, 4.72), (67.07, 0.8461, 4.72), (67.07, 0.8461, 2.478), (3.773, -15.0, 4.72), (3.773, -15.0, 2.478), (67.07, 0.4316, 2.478), (67.07, 0.4316, 4.72), (69.66, 0.8461, 4.72), (69.66, 0.8461, 2.478), (3.773, -12.75, 4.72), (3.773, -12.75, 2.478), (69.66, 0.4316, 2.478), (69.66, 0.4316, 4.72), (4.2, -12.75, 2.478), (4.2, -12.75, 4.72), (70.96, 0.8461, 4.72), (70.96, 0.8461, 2.478), (3.773, -12.25, 4.72), (3.773, -12.25, 2.478), (70.96, 0.4316, 2.478), (70.96, 0.4316, 4.72), (4.2, -12.25, 2.478), (4.2, -12.25, 4.72), (73.52, 0.8461, 4.72), (73.52, 0.8461, 2.478), (73.52, 0.4316, 2.478), (73.52, 0.4316, 4.72), (4.2, -11.82, 2.478), (4.2, -11.82, 4.72), (74.35, 0.8461, 4.72), (74.35, 0.8461, 2.478), (3.773, -11.82, 2.478), (3.773, -11.82, 4.72), (3.773, -11.39, 4.72), (3.773, -11.39, 2.478), (74.35, 0.4316, 2.478), (74.35, 0.4316, 4.72), (4.2, -11.39, 2.478), (4.2, -11.39, 4.72), (74.78, 0.8461, 2.478), (74.78, 0.8461, 4.72), (74.78, 0.4316, 4.72), (74.78, 0.4316, 2.478), (3.773, -11.23, 2.478), (3.773, -11.23, 4.72), (4.2, -11.23, 4.72), (4.2, -11.23, 2.478), (74.78, -6.568, 4.72), (74.78, -6.568, 2.478), (0.2219, -12.25, 4.72), (0.2219, -12.25, 2.478), (74.35, -6.568, 2.478), (74.35, -6.568, 4.72), (0.2219, -11.82, 2.478), (0.2219, -11.82, 4.72), (-0.1871, -12.25, 2.478), (-0.1871, -12.25, 4.72), (-0.1871, -11.82, 4.72), (-0.1871, -11.82, 2.478), (74.78, -6.568, 4.72), (74.78, -6.568, 2.478), (74.35, -6.568, 2.478), (74.35, -6.568, 4.72), (74.78, -7.074, 4.72), (74.78, -7.074, 2.478), (-0.1871, -10.92, 4.72), (-0.1871, -10.92, 2.478), (74.35, -7.074, 2.478), (74.35, -7.074, 4.72), (0.2219, -10.92, 2.478), (0.2219, -10.92, 4.72), (74.78, -7.198, 4.72), (74.78, -7.198, 2.478), (-0.1871, -8.325, 4.72), (-0.1871, -8.325, 2.478), (74.35, -7.198, 2.478), (74.35, -7.198, 4.72), (0.2219, -8.325, 2.478), (0.2219, -8.325, 4.72), (74.78, -7.198, 4.72), (74.78, -7.198, 2.478), (-0.1871, -7.825, 4.72), (-0.1871, -7.825, 2.478), (74.35, -7.198, 2.478), (74.35, -7.198, 4.72), (0.2219, -7.825, 2.478), (0.2219, -7.825, 4.72), (74.78, -7.998, 4.72), (74.78, -7.998, 2.478), (-0.1871, -7.725, 4.72), (-0.1871, -7.725, 2.478), (74.35, -7.998, 2.478), (74.35, -7.998, 4.72), (0.2219, -7.725, 2.478), (0.2219, -7.725, 4.72), (-0.1871, -1.005, 2.478), (-0.1871, -1.005, 4.72), (0.2219, -1.005, 4.72), (0.2219, -1.005, 2.478), (74.78, -10.55, 4.72), (74.78, -10.55, 2.478), (74.35, -10.55, 2.478), (74.35, -10.55, 4.72), (74.78, -11.39, 4.72), (74.78, -11.39, 2.478), (74.35, -11.39, 2.478), (74.35, -11.39, 4.72), (74.78, -11.81, 2.478), (74.78, -11.81, 4.72), (74.35, -11.81, 4.72), (74.35, -11.81, 2.478), (70.81, -11.81, 4.72), (70.81, -11.81, 2.478), (70.81, -11.39, 2.478), (70.81, -11.39, 4.72), (70.39, -11.81, 2.478), (70.39, -11.81, 4.72), (70.39, -11.39, 4.72), (70.39, -11.39, 2.478), (-0.2, -1.0, 2.478), (-0.2, -1.0, 4.72), (-0.2, 0.4316, 4.72), (-0.2, 0.4316, 2.478), (0.2226, -1.0, 2.478), (0.2226, -1.0, 4.72), (0.2226, 0.4316, 2.478), (0.2226, 0.4316, 4.72), (70.81, -12.11, 4.72), (70.81, -12.11, 2.478), (70.39, -12.11, 2.478), (70.39, -12.11, 4.72), (-0.2, 0.8461, 2.478), (-0.2, 0.8461, 4.72), (0.2226, 0.8461, 4.72), (0.2226, 0.8461, 2.478), (70.81, -14.69, 4.72), (70.81, -14.69, 2.478), (0.8809, 0.8461, 4.72), (0.8809, 0.8461, 2.478), (70.81, -15.19, 4.72), (70.81, -15.19, 2.478), (0.8809, 0.4316, 2.478), (0.8809, 0.4316, 4.72), (3.452, 0.8461, 4.72), (3.452, 0.8461, 2.478), (70.81, -17.82, 4.72), (70.81, -17.82, 2.478), (3.452, 0.4316, 2.478), (3.452, 0.4316, 4.72), (4.815, 0.8461, 4.72), (4.815, 0.8461, 2.478), (70.81, -18.74, 4.72), (70.81, -18.74, 2.478), (4.815, 0.4316, 2.478), (4.815, 0.4316, 4.72), (70.81, -19.17, 2.478), (70.81, -19.17, 4.72), (70.39, -19.17, 4.72), (70.39, -19.17, 2.478), (7.396, 0.8461, 4.72), (7.396, 0.8461, 2.478), (7.396, 0.4316, 2.478), (7.396, 0.4316, 4.72), (8.22, 0.8461, 4.72), (8.22, 0.8461, 2.478), (69.49, -19.17, 4.72), (69.49, -19.17, 2.478), (8.22, 0.4316, 2.478), (8.22, 0.4316, 4.72), (10.81, 0.8461, 4.72), (10.81, 0.8461, 2.478), (66.89, -19.17, 4.72), (66.89, -19.17, 2.478), (10.81, 0.4316, 2.478), (10.81, 0.4316, 4.72), (12.1, 0.8461, 4.72), (12.1, 0.8461, 2.478), (66.01, -19.17, 4.72), (66.01, -19.17, 2.478), (12.1, 0.4316, 2.478), (12.1, 0.4316, 4.72), (14.68, 0.8461, 4.72), (14.68, 0.8461, 2.478), (63.46, -19.17, 4.72), (63.46, -19.17, 2.478), (14.68, 0.4316, 2.478), (14.68, 0.4316, 4.72), (15.71, 0.8461, 4.72), (15.71, 0.8461, 2.478), (62.22, -19.17, 4.72), (62.22, -19.17, 2.478), (15.71, 0.4316, 2.478), (15.71, 0.4316, 4.72), (18.28, 0.8461, 4.72), (18.28, 0.8461, 2.478), (59.61, -19.17, 4.72), (59.61, -19.17, 2.478), (18.28, 0.4316, 2.478), (18.28, 0.4316, 4.72), (19.08, 0.8461, 4.72), (19.08, 0.8461, 2.478), (58.86, -19.17, 4.72), (58.86, -19.17, 2.478), (19.08, 0.4316, 2.478), (19.08, 0.4316, 4.72), (19.21, 0.8461, 4.72), (19.21, 0.8461, 2.478), (56.26, -19.17, 4.72), (56.26, -19.17, 2.478), (19.21, 0.4316, 2.478), (19.21, 0.4316, 4.72), (19.45, 0.8461, 4.72), (19.45, 0.8461, 2.478), (55.7, -19.17, 4.72), (55.7, -19.17, 2.478), (19.45, 0.4316, 2.478), (19.45, 0.4316, 4.72), (19.45, 0.8461, 4.72), (19.45, 0.8461, 2.478), (55.54, -19.17, 4.72), (55.54, -19.17, 2.478), (19.45, 0.4316, 2.478), (19.45, 0.4316, 4.72), (22.02, 0.8461, 4.72), (22.02, 0.8461, 2.478), (55.03, -19.17, 4.72), (55.03, -19.17, 2.478), (22.02, 0.4316, 2.478), (22.02, 0.4316, 4.72), (23.16, 0.8461, 4.72), (23.16, 0.8461, 2.478), (52.46, -19.17, 4.72), (52.46, -19.17, 2.478), (23.16, 0.4316, 2.478), (23.16, 0.4316, 4.72), (25.74, 0.8461, 4.72), (25.74, 0.8461, 2.478), (51.4, -19.17, 4.72), (51.4, -19.17, 2.478), (25.74, 0.4316, 2.478), (25.74, 0.4316, 4.72), (26.26, 0.8461, 4.72), (26.26, 0.8461, 2.478), (48.8, -19.17, 4.72), (48.8, -19.17, 2.478), (26.26, 0.4316, 2.478), (26.26, 0.4316, 4.72), (26.4, 0.8461, 4.72), (26.4, 0.8461, 2.478), (47.7, -19.17, 4.72), (47.7, -19.17, 2.478), (26.4, 0.4316, 2.478), (26.4, 0.4316, 4.72), (26.92, 0.8461, 4.72), (26.92, 0.8461, 2.478), (45.17, -19.17, 4.72), (45.17, -19.17, 2.478), (26.92, 0.4316, 2.478), (26.92, 0.4316, 4.72), (29.5, 0.8461, 4.72), (29.5, 0.8461, 2.478), (44.07, -19.17, 4.72), (44.07, -19.17, 2.478), (29.5, 0.4316, 2.478), (29.5, 0.4316, 4.72), (30.5, 0.8461, 4.72), (30.5, 0.8461, 2.478), (41.47, -19.17, 4.72), (41.47, -19.17, 2.478), (30.5, 0.4316, 2.478), (30.5, 0.4316, 4.72), (33.1, 0.8461, 4.72), (33.1, 0.8461, 2.478), (40.13, -19.17, 4.72), (40.13, -19.17, 2.478), (33.1, 0.4316, 2.478), (33.1, 0.4316, 4.72), (34.04, 0.8461, 4.72), (34.04, 0.8461, 2.478), (37.53, -19.17, 4.72), (37.53, -19.17, 2.478), (34.04, 0.4316, 2.478), (34.04, 0.4316, 4.72), (36.61, 0.8461, 4.72), (36.61, 0.8461, 2.478), (37.0, -19.17, 4.72), (37.0, -19.17, 2.478), (36.61, 0.4316, 2.478), (36.61, 0.4316, 4.72), (37.57, 0.8461, 4.72), (37.57, 0.8461, 2.478), (34.4, -19.17, 4.72), (34.4, -19.17, 2.478), (37.57, 0.4316, 2.478), (37.57, 0.4316, 4.72), (40.17, 0.8461, 4.72), (40.17, 0.8461, 2.478), (33.15, -19.17, 4.72), (33.15, -19.17, 2.478), (40.17, 0.4316, 2.478), (40.17, 0.4316, 4.72), (40.53, 0.8461, 4.72), (40.53, 0.8461, 2.478), (30.59, -19.17, 4.72), (30.59, -19.17, 2.478), (40.53, 0.4316, 2.478), (40.53, 0.4316, 4.72), (40.98, 0.8461, 4.72), (40.98, 0.8461, 2.478), (29.99, -19.17, 4.72), (29.99, -19.17, 2.478), (40.98, 0.4316, 2.478), (40.98, 0.4316, 4.72), (41.88, 0.8461, 4.72), (41.88, 0.8461, 2.478), (29.84, -19.17, 4.72), (29.84, -19.17, 2.478), (41.88, 0.4316, 2.478), (41.88, 0.4316, 4.72), (44.44, 0.8461, 4.72), (44.44, 0.8461, 2.478), (29.5, -19.17, 4.72), (29.5, -19.17, 2.478), (44.44, 0.4316, 2.478), (44.44, 0.4316, 4.72), (45.14, 0.8461, 4.72), (45.14, 0.8461, 2.478), (26.9, -19.17, 4.72), (26.9, -19.17, 2.478), (45.14, 0.4316, 2.478), (45.14, 0.4316, 4.72), (45.14, 0.8461, 4.72), (45.14, 0.8461, 2.478), (25.7, -19.17, 4.72), (25.7, -19.17, 2.478), (45.14, 0.4316, 2.478), (45.14, 0.4316, 4.72), (23.2, -18.74, 2.478), (23.2, -18.74, 4.72), (25.7, -18.74, 4.72), (25.7, -18.74, 2.478), (22.1, -18.74, 2.478), (22.1, -18.74, 4.72), (19.5, -18.74, 2.478), (19.5, -18.74, 4.72), (18.2, -18.74, 2.478), (18.2, -18.74, 4.72), (15.64, -18.74, 2.478), (15.64, -18.74, 4.72), (15.15, -18.74, 2.478), (15.15, -18.74, 4.72), (15.03, -18.74, 2.478), (15.03, -18.74, 4.72), (14.67, -18.74, 2.478), (14.67, -18.74, 4.72), (12.08, -18.74, 2.478), (12.08, -18.74, 4.72), (10.98, -18.74, 2.478), (10.98, -18.74, 4.72), (8.382, -18.74, 2.478), (8.382, -18.74, 4.72), (7.418, -18.74, 2.478), (7.418, -18.74, 4.72), (4.818, -18.74, 2.478), (4.818, -18.74, 4.72), (4.2, -18.74, 2.478), (4.2, -18.74, 4.72), (4.2, -17.9, 2.478), (4.2, -17.9, 4.72), (4.2, -15.6, 2.478), (4.2, -15.6, 4.72), (4.2, -15.0, 2.478), (4.2, -15.0, 4.72), (70.39, -17.82, 2.478), (70.39, -17.82, 4.72), (70.39, -18.74, 2.478), (70.39, -18.74, 4.72), (69.49, -18.74, 2.478), (69.49, -18.74, 4.72), (66.89, -18.74, 2.478), (66.89, -18.74, 4.72), (66.01, -18.74, 2.478), (66.01, -18.74, 4.72), (63.46, -18.74, 2.478), (63.46, -18.74, 4.72), (62.22, -18.74, 2.478), (62.22, -18.74, 4.72), (59.61, -18.74, 2.478), (59.61, -18.74, 4.72), (58.86, -18.74, 2.478), (58.86, -18.74, 4.72), (56.26, -18.74, 2.478), (56.26, -18.74, 4.72), (55.7, -18.74, 2.478), (55.7, -18.74, 4.72), (55.54, -18.74, 2.478), (55.54, -18.74, 4.72), (55.03, -18.74, 2.478), (55.03, -18.74, 4.72), (52.46, -18.74, 2.478), (52.46, -18.74, 4.72), (51.4, -18.74, 2.478), (51.4, -18.74, 4.72), (48.8, -18.74, 2.478), (48.8, -18.74, 4.72), (47.7, -18.74, 2.478), (47.7, -18.74, 4.72), (45.17, -18.74, 2.478), (45.17, -18.74, 4.72), (44.07, -18.74, 2.478), (44.07, -18.74, 4.72), (41.47, -18.74, 2.478), (41.47, -18.74, 4.72), (40.13, -18.74, 2.478), (40.13, -18.74, 4.72), (37.53, -18.74, 2.478), (37.53, -18.74, 4.72), (37.0, -18.74, 2.478), (37.0, -18.74, 4.72), (34.4, -18.74, 2.478), (34.4, -18.74, 4.72), (33.15, -18.74, 2.478), (33.15, -18.74, 4.72), (30.59, -18.74, 2.478), (30.59, -18.74, 4.72), (29.99, -18.74, 2.478), (29.99, -18.74, 4.72), (29.84, -18.74, 2.478), (29.84, -18.74, 4.72), (29.5, -18.74, 2.478), (29.5, -18.74, 4.72), (26.9, -18.74, 2.478), (26.9, -18.74, 4.72), (4.2, -12.75, 2.478), (4.2, -12.75, 4.72), (-0.2385, -19.39, 6.0), (75.68, -19.39, 6.0), (-0.2385, 0.9295, 6.0), (75.68, 0.9295, 6.0), (-0.2385, 0.9295, 6.935), (-0.2385, -19.39, 6.935), (75.68, -19.39, 6.935), (75.68, 0.9295, 6.935)], [(149, 236)], [(0, 2, 3, 1), (2, 4, 5, 3), (5, 7, 6, 3), (7, 9, 8, 6), (9, 11, 10, 8), (11, 13, 12, 10), (13, 15, 14, 12), (15, 17, 16, 14), (17, 19, 18, 16), (19, 21, 20, 18), (21, 23, 22, 20), (23, 25, 24, 22), (25, 27, 26, 24), (27, 29, 28, 26), (29, 31, 30, 28), (31, 33, 32, 30), (33, 35, 34, 32), (35, 37, 36, 34), (37, 39, 38, 36), (39, 41, 40, 38), (41, 43, 42, 40), (43, 45, 44, 42), (45, 47, 46, 44), (47, 49, 48, 46), (49, 51, 50, 48), (51, 53, 52, 50), (53, 55, 54, 52), (55, 57, 56, 54), (57, 59, 58, 56), (59, 61, 60, 58), (61, 63, 62, 60), (63, 65, 64, 62), (65, 67, 66, 64), (67, 69, 68, 66), (69, 71, 70, 68), (71, 73, 72, 70), (73, 75, 74, 72), (75, 77, 76, 74), (77, 79, 78, 76), (79, 81, 80, 78), (81, 83, 82, 80), (83, 85, 84, 82), (85, 87, 86, 84), (87, 89, 88, 86), (89, 91, 90, 88), (91, 93, 92, 90), (93, 95, 94, 92), (95, 97, 96, 94), (97, 99, 98, 96), (99, 101, 100, 98), (101, 103, 102, 100), (103, 105, 104, 102), (105, 107, 106, 104), (107, 109, 108, 106), (109, 111, 110, 108), (111, 113, 112, 110), (113, 115, 114, 112), (115, 117, 116, 114), (116, 119, 118, 114), (119, 121, 120, 118), (121, 123, 122, 120), (123, 125, 124, 122), (125, 127, 126, 124), (127, 129, 128, 126), (129, 131, 130, 128), (131, 133, 132, 130), (133, 135, 134, 132), (134, 137, 136, 132), (137, 139, 138, 136), (137, 140, 141, 139), (142, 144, 145, 143), (146, 148, 149, 147), (148, 150, 151, 149), (151, 153, 152, 149), (153, 155, 154, 152), (155, 157, 156, 154), (157, 159, 158, 156), (159, 161, 160, 158), (161, 163, 162, 160), (163, 165, 164, 162), (165, 167, 166, 164), (167, 169, 168, 166), (169, 171, 170, 168), (171, 173, 172, 170), (173, 175, 174, 172), (175, 177, 176, 174), (177, 179, 178, 176), (179, 181, 180, 178), (181, 183, 182, 180), (183, 185, 184, 182), (185, 187, 186, 184), (187, 189, 188, 186), (189, 191, 190, 188), (191, 193, 192, 190), (193, 195, 194, 192), (195, 197, 196, 194), (197, 199, 198, 196), (199, 201, 200, 198), (201, 203, 202, 200), (203, 205, 204, 202), (205, 207, 206, 204), (207, 209, 208, 206), (209, 211, 210, 208), (211, 213, 212, 210), (213, 215, 214, 212), (215, 217, 216, 214), (217, 219, 218, 216), (219, 221, 220, 218), (221, 223, 222, 220), (223, 225, 224, 222), (225, 227, 226, 224), (227, 229, 228, 226), (229, 231, 230, 228), (231, 233, 232, 230), (233, 235, 234, 232), (235, 237, 236, 234), (237, 239, 238, 236), (238, 241, 240, 236), (243, 245, 244, 242), (247, 249, 248, 246), (249, 251, 250, 248), (251, 253, 252, 250), (253, 255, 254, 252), (249, 256, 257, 251), (256, 258, 259, 257), (259, 261, 260, 257), (261, 263, 262, 260), (263, 265, 264, 262), (265, 267, 266, 264), (267, 269, 268, 266), (293, 295, 294, 291), (275, 277, 276, 274), (272, 290, 291, 273), (276, 279, 278, 274), (277, 281, 280, 276), (282, 271, 270, 283), (286, 285, 284, 287), (285, 282, 283, 284), (283, 288, 289, 284), (290, 292, 293, 291), (292, 296, 297, 293), (296, 298, 299, 297), (296, 300, 301, 298), (304, 306, 307, 305), (302, 304, 305, 303), (304, 308, 309, 306), (308, 310, 311, 309), (311, 313, 312, 309), (310, 314, 315, 311), (321, 323, 322, 319), (316, 318, 319, 317), (318, 320, 321, 319), (320, 324, 325, 321), (328, 330, 331, 329), (326, 328, 329, 327), (330, 332, 333, 331), (336, 338, 339, 337), (334, 336, 337, 335), (338, 340, 341, 339), (339, 343, 342, 337), (344, 346, 347, 345), (346, 348, 349, 347), (348, 350, 351, 349), (351, 353, 352, 349), (374, 386, 387, 376), (355, 357, 356, 354), (357, 359, 358, 356), (359, 361, 360, 358), (365, 370, 371, 367), (363, 365, 364, 362), (365, 367, 366, 364), (367, 369, 368, 366), (370, 372, 373, 371), (370, 374, 375, 372), (374, 376, 377, 375), (376, 378, 379, 377), (378, 380, 381, 379), (350, 382, 383, 351), (378, 384, 385, 380), (382, 388, 389, 383), (388, 390, 391, 389), (391, 393, 392, 389), (390, 394, 395, 391), (331, 401, 400, 329), (396, 398, 399, 397), (307, 403, 402, 305), (407, 409, 408, 406), (405, 407, 406, 404), (407, 410, 411, 409), (409, 413, 412, 408), (415, 417, 416, 414), (417, 419, 418, 416), (419, 421, 420, 418), (417, 422, 423, 419), (425, 427, 426, 424), (427, 429, 428, 426), (427, 430, 431, 429), (429, 433, 432, 428), (437, 439, 438, 436), (435, 437, 436, 434), (437, 440, 441, 439), (439, 443, 442, 438), (447, 449, 448, 446), (445, 447, 446, 444), (447, 450, 451, 449), (477, 481, 480, 476), (452, 454, 455, 453), (454, 456, 457, 455), (456, 458, 459, 457), (458, 460, 461, 459), (481, 483, 482, 480), (462, 464, 465, 463), (464, 466, 467, 465), (467, 469, 468, 465), (466, 470, 471, 467), (469, 473, 472, 468), (472, 475, 474, 468), (475, 477, 476, 474), (476, 479, 478, 474), (482, 485, 484, 480), (481, 486, 487, 483), (486, 488, 489, 487), (488, 490, 491, 489), (488, 492, 493, 490), (491, 495, 494, 489), (495, 497, 496, 494), (495, 498, 499, 497), (497, 501, 500, 496), (138, 507, 506, 136), (502, 504, 505, 503), (507, 509, 508, 506), (509, 511, 510, 508), (509, 512, 513, 511), (516, 518, 519, 517), (514, 516, 517, 515), (518, 520, 521, 519), (516, 522, 523, 518), (526, 528, 529, 527), (524, 526, 527, 525), (526, 530, 531, 528), (528, 532, 533, 529), (536, 538, 539, 537), (534, 536, 537, 535), (538, 540, 541, 539), (536, 542, 543, 538), (549, 550, 551, 548), (544, 546, 547, 545), (548, 551, 552, 553), (552, 551, 554, 555), (555, 554, 556, 557), (557, 556, 558, 559), (559, 558, 560, 561), (561, 560, 562, 563), (563, 562, 564, 565), (565, 564, 566, 567), (567, 566, 568, 569), (569, 568, 570, 571), (571, 570, 572, 573), (573, 572, 574, 575), (575, 574, 576, 577), (577, 576, 578, 579), (579, 578, 580, 581), (581, 580, 582, 583), (583, 582, 584, 585), (585, 584, 586, 587), (587, 586, 588, 589), (589, 588, 590, 591), (591, 590, 592, 593), (593, 592, 594, 595), (595, 594, 596, 597), (597, 596, 598, 599), (599, 598, 600, 601), (601, 600, 602, 603), (603, 602, 604, 605), (605, 604, 606, 607), (607, 606, 608, 609), (609, 608, 610, 611), (611, 610, 612, 613), (613, 612, 614, 615), (615, 614, 616, 617), (617, 616, 618, 619), (619, 618, 620, 621), (621, 620, 622, 623), (623, 622, 624, 625), (625, 624, 626, 627), (627, 626, 628, 629), (629, 628, 630, 631), (631, 630, 632, 633), (633, 632, 634, 635), (635, 634, 636, 637), (637, 636, 638, 639), (639, 638, 640, 641), (641, 640, 642, 643), (643, 642, 644, 645), (645, 644, 646, 647), (647, 646, 648, 649), (649, 648, 650, 651), (651, 650, 652, 653), (653, 652, 654, 655), (655, 654, 656, 657), (657, 656, 658, 659), (659, 658, 660, 661), (661, 660, 662, 663), (663, 662, 664, 665), (664, 662, 666, 667), (667, 666, 668, 669), (669, 668, 670, 671), (671, 670, 672, 673), (673, 672, 674, 675), (675, 674, 676, 677), (677, 676, 678, 679), (679, 678, 680, 681), (681, 680, 682, 683), (682, 680, 684, 685), (685, 684, 686, 687), (685, 687, 688, 689), (689, 688, 690, 691), (691, 690, 692, 693), (693, 692, 694, 695), (695, 694, 696, 697), (697, 696, 698, 699), (698, 696, 700, 701), (701, 700, 702, 703), (703, 702, 704, 705), (705, 704, 706, 707), (707, 706, 708, 709), (709, 708, 710, 711), (711, 710, 712, 713), (713, 712, 714, 715), (715, 714, 716, 717), (717, 716, 718, 719), (719, 718, 720, 721), (721, 720, 722, 723), (723, 722, 724, 725), (725, 724, 726, 727), (727, 726, 728, 729), (729, 728, 730, 731), (731, 730, 732, 733), (733, 732, 734, 735), (735, 734, 736, 737), (737, 736, 738, 739), (739, 738, 740, 741), (741, 740, 742, 743), (743, 742, 744, 745), (745, 744, 746, 747), (747, 746, 748, 749), (749, 748, 750, 751), (751, 750, 752, 753), (753, 752, 754, 755), (755, 754, 756, 757), (757, 756, 758, 759), (759, 758, 760, 761), (761, 760, 762, 763), (763, 762, 764, 765), (765, 764, 766, 767), (767, 766, 768, 769), (769, 768, 770, 771), (771, 770, 772, 773), (773, 772, 774, 775), (775, 774, 776, 777), (777, 776, 778, 779), (779, 778, 780, 781), (781, 780, 782, 783), (783, 782, 784, 785), (785, 784, 786, 787), (786, 784, 788, 789), (789, 788, 790, 791), (791, 790, 792, 793), (793, 792, 794, 795), (795, 794, 796, 797), (797, 796, 798, 799), (799, 798, 800, 801), (801, 800, 802, 803), (797, 799, 804, 805), (805, 804, 806, 807), (806, 804, 808, 809), (809, 808, 810, 811), (811, 810, 812, 813), (813, 812, 814, 815), (815, 814, 816, 817), (821, 830, 824, 820), (827, 828, 825, 826), (823, 822, 830, 829), (825, 828, 831, 832), (826, 825, 833, 834), (837, 818, 819, 836), (840, 838, 835, 839), (839, 835, 818, 837), (818, 835, 841, 842), (829, 830, 821, 843), (843, 821, 844, 845), (845, 844, 846, 847), (845, 847, 848, 849), (854, 855, 852, 853), (851, 850, 855, 854), (854, 853, 856, 857), (857, 856, 858, 859), (858, 856, 860, 861), (859, 858, 862, 863), (868, 869, 866, 867), (865, 864, 869, 870), (870, 869, 868, 871), (871, 868, 872, 873), (878, 879, 876, 877), (875, 874, 879, 878), (877, 876, 880, 881), (886, 887, 884, 885), (883, 882, 887, 886), (885, 884, 888, 889), (884, 887, 890, 891), (893, 892, 894, 895), (895, 894, 896, 897), (897, 896, 898, 899), (898, 896, 900, 901), (905, 927, 906, 904), (903, 902, 907, 908), (908, 907, 909, 910), (910, 909, 911, 912), (917, 920, 915, 916), (914, 913, 918, 917), (917, 918, 919, 920), (920, 919, 921, 922), (916, 915, 923, 924), (916, 924, 925, 905), (905, 925, 926, 927), (927, 926, 928, 929), (929, 928, 930, 931), (899, 898, 932, 933), (929, 931, 934, 935), (933, 932, 936, 937), (937, 936, 938, 939), (938, 936, 940, 941), (939, 938, 942, 943), (876, 879, 946, 947), (945, 944, 948, 949), (852, 855, 950, 951), (956, 957, 954, 955), (953, 952, 957, 956), (956, 955, 958, 959), (955, 954, 960, 961), (963, 962, 964, 965), (965, 964, 966, 967), (967, 966, 968, 969), (965, 967, 970, 971), (973, 972, 974, 975), (975, 974, 976, 977), (975, 977, 978, 979), (977, 976, 980, 981), (986, 987, 984, 985), (983, 982, 987, 986), (986, 985, 988, 989), (985, 984, 990, 991), (996, 997, 994, 995), (993, 992, 997, 996), (996, 995, 998, 999), (1004, 1015, 1002, 1003), (1001, 1000, 1005, 1006), (1006, 1005, 1007, 1008), (1008, 1007, 1009, 1010), (1010, 1009, 1011, 1012), (1003, 1002, 1016, 1017), (1014, 1013, 1018, 1019), (1019, 1018, 1020, 1021), (1020, 1018, 1022, 1023), (1021, 1020, 1024, 1025), (1023, 1022, 1026, 1027), (1026, 1022, 1028, 1029), (1029, 1028, 1015, 1004), (1015, 1028, 1030, 1031), (1016, 1002, 1032, 1033), (1003, 1017, 1034, 1035), (1035, 1034, 1036, 1037), (1037, 1036, 1038, 1039), (1037, 1039, 1040, 1041), (1038, 1036, 1042, 1043), (1043, 1042, 1044, 1045), (1043, 1045, 1046, 1047), (1045, 1044, 1048, 1049), (686, 684, 1052, 1053), (1051, 1050, 1054, 1055), (1053, 1052, 1056, 1057), (1057, 1056, 1058, 1059), (1057, 1059, 1060, 1061), (1066, 1067, 1064, 1065), (1063, 1062, 1067, 1066), (1065, 1064, 1068, 1069), (1066, 1065, 1070, 1071), (1076, 1077, 1074, 1075), (1073, 1072, 1077, 1076), (1076, 1075, 1078, 1079), (1075, 1074, 1080, 1081), (1086, 1087, 1084, 1085), (1083, 1082, 1087, 1086), (1085, 1084, 1088, 1089), (1086, 1085, 1090, 1091), (1093, 1092, 1094, 1095), (1102, 1101, 1053, 1057), (359, 357, 908, 910), (1558, 1557, 758, 756), (1106, 1105, 1056, 1052), (356, 358, 909, 907), (1110, 1109, 621, 623), (1114, 1113, 1059, 1058), (360, 361, 912, 911), (1118, 1117, 759, 761), (1122, 1121, 622, 620), (361, 359, 910, 912), (1557, 1561, 760, 758), (1105, 1114, 1058, 1056), (358, 360, 911, 909), (1124, 1110, 623, 625), (1128, 1127, 1061, 1060), (363, 362, 913, 914), (1130, 1118, 761, 763), (1121, 1133, 624, 622), (1127, 1102, 1057, 1061), (1561, 1563, 762, 760), (1113, 1128, 1060, 1059), (370, 365, 917, 916), (1134, 1124, 625, 627), (514, 515, 1062, 1063), (1136, 1130, 763, 765), (1133, 1139, 626, 624), (365, 363, 914, 917), (1563, 1565, 764, 762), (362, 364, 918, 913), (1140, 1134, 627, 629), (1142, 1136, 765, 767), (1139, 1145, 628, 626), (516, 514, 1063, 1066), (1565, 1567, 766, 764), (515, 517, 1067, 1062), (364, 366, 919, 918), (1146, 1140, 629, 631), (517, 519, 1064, 1067), (368, 369, 922, 921), (1148, 1142, 767, 769), (1145, 1151, 630, 628), (521, 520, 1069, 1068), (369, 367, 920, 922), (1567, 1569, 768, 766), (520, 518, 1065, 1069), (366, 368, 921, 919), (1152, 1146, 631, 633), (519, 521, 1068, 1064), (367, 371, 915, 920), (1154, 1148, 769, 771), (1151, 1157, 632, 630), (523, 522, 1071, 1070), (373, 372, 924, 923), (1569, 1571, 770, 768), (522, 516, 1066, 1071), (1158, 1152, 633, 635), (518, 523, 1070, 1065), (371, 373, 923, 915), (1160, 1154, 771, 773), (1157, 1163, 634, 632), (524, 525, 1072, 1073), (1571, 1573, 772, 770), (374, 370, 916, 905), (1164, 1158, 635, 637), (372, 375, 925, 924), (1166, 1160, 773, 775), (1163, 1169, 636, 634), (1573, 1575, 774, 772), (526, 524, 1073, 1076), (1170, 1164, 637, 639), (525, 527, 1077, 1072), (375, 377, 926, 925), (1172, 1166, 775, 777), (1169, 1175, 638, 636), (527, 529, 1074, 1077), (1575, 1577, 776, 774), (531, 530, 1079, 1078), (378, 376, 927, 929), (1176, 1170, 639, 641), (530, 526, 1076, 1079), (377, 379, 928, 926), (1178, 1172, 777, 779), (1175, 1181, 640, 638), (528, 531, 1078, 1075), (381, 380, 931, 930), (1577, 1579, 778, 776), (533, 532, 1081, 1080), (1182, 1176, 641, 643), (532, 528, 1075, 1081), (379, 381, 930, 928), (1184, 1178, 779, 781), (1181, 1187, 642, 640), (529, 533, 1080, 1074), (1579, 1581, 780, 778), (534, 535, 1082, 1083), (382, 350, 899, 933), (1188, 1182, 643, 645), (351, 383, 932, 898), (1190, 1184, 781, 783), (1187, 1193, 644, 642), (385, 384, 935, 934), (1581, 1583, 782, 780), (384, 378, 929, 935), (1194, 1188, 645, 647), (536, 534, 1083, 1086), (380, 385, 934, 931), (1196, 1190, 783, 785), (1193, 1199, 646, 644), (535, 537, 1087, 1082), (376, 387, 906, 927), (1583, 1585, 784, 782), (537, 539, 1084, 1087), (1202, 1201, 787, 786), (1204, 1194, 647, 649), (541, 540, 1089, 1088), (388, 382, 933, 937), (1201, 1196, 785, 787), (1199, 1207, 648, 646), (540, 538, 1085, 1089), (383, 389, 936, 932), (539, 541, 1088, 1084), (1208, 1204, 649, 651), (543, 542, 1091, 1090), (390, 388, 937, 939), (1210, 1202, 786, 789), (1207, 1213, 650, 648), (542, 536, 1086, 1091), (1585, 1587, 788, 784), (538, 543, 1090, 1085), (392, 393, 941, 940), (1214, 1208, 651, 653), (544, 545, 1092, 1093), (393, 391, 938, 941), (1216, 1210, 789, 791), (1213, 1219, 652, 650), (389, 392, 940, 936), (395, 394, 943, 942), (1220, 1214, 653, 655), (547, 546, 1095, 1094), (394, 390, 939, 943), (1222, 1216, 791, 793), (1219, 1225, 654, 652), (546, 544, 1093, 1095), (391, 395, 942, 938), (1589, 1591, 792, 790), (545, 547, 1094, 1092), (396, 397, 944, 945), (1226, 1220, 655, 657), (400, 401, 947, 946), (1228, 1222, 793, 795), (1225, 1231, 656, 654), (401, 331, 876, 947), (399, 398, 949, 948), (1234, 1226, 657, 659), (398, 396, 945, 949), (1236, 1228, 795, 797), (1231, 1239, 658, 656), (397, 399, 948, 944), (1233, 1241, 796, 794), (329, 400, 946, 879), (1242, 1234, 659, 661), (402, 403, 951, 950), (1239, 1245, 660, 658), (403, 307, 852, 951), (1241, 1247, 798, 796), (305, 402, 950, 855), (1248, 1242, 661, 663), (405, 404, 952, 953), (1252, 1251, 799, 801), (1245, 1255, 662, 660), (1247, 1257, 800, 798), (1260, 1259, 665, 664), (1264, 1263, 803, 802), (1259, 1248, 663, 665), (1263, 1252, 801, 803), (407, 405, 953, 956), (1257, 1264, 802, 800), (404, 406, 957, 952), (1266, 1260, 664, 667), (406, 408, 954, 957), (1268, 1236, 797, 805), (1255, 1271, 666, 662), (411, 410, 959, 958), (1251, 1273, 804, 799), (410, 407, 956, 959), (1276, 1275, 807, 806), (1278, 1266, 667, 669), (409, 411, 958, 955), (1275, 1268, 805, 807), (1271, 1281, 668, 666), (412, 413, 961, 960), (413, 409, 955, 961), (1282, 1278, 669, 671), (408, 412, 960, 954), (1284, 1276, 806, 809), (1281, 1287, 670, 668), (415, 414, 962, 963), (1273, 1289, 808, 804), (1290, 1282, 671, 673), (417, 415, 963, 965), (1292, 1284, 809, 811), (1287, 1295, 672, 670), (414, 416, 964, 962), (1289, 1297, 810, 808), (1298, 1290, 673, 675), (1300, 1292, 811, 813), (1295, 1303, 674, 672), (416, 418, 966, 964), (1297, 1305, 812, 810), (420, 421, 969, 968), (1306, 1298, 675, 677), (421, 419, 967, 969), (1308, 1300, 813, 815), (1303, 1311, 676, 674), (418, 420, 968, 966), (1305, 1313, 814, 812), (423, 422, 971, 970), (1316, 1315, 817, 816), (1318, 1306, 677, 679), (422, 417, 965, 971), (1315, 1308, 815, 817), (1311, 1321, 678, 676), (419, 423, 970, 967), (1313, 1316, 816, 814), (283, 270, 819, 818), (1322, 1318, 679, 681), (295, 293, 821, 820), (1321, 1325, 680, 678), (272, 273, 822, 823), (1328, 1327, 683, 682), (294, 295, 820, 824), (1327, 1322, 681, 683), (427, 425, 973, 975), (277, 275, 827, 826), (424, 426, 974, 972), (275, 274, 828, 827), (1330, 1328, 682, 685), (290, 272, 823, 829), (1325, 1333, 684, 680), (1336, 1335, 687, 686), (426, 428, 976, 974), (1340, 1339, 549, 548), (431, 430, 979, 978), (278, 279, 832, 831), (1339, 1343, 550, 549), (430, 427, 975, 979), (279, 276, 825, 832), (1343, 1345, 551, 550), (429, 431, 978, 977), (274, 278, 831, 828), (1346, 1330, 685, 689), (432, 433, 981, 980), (280, 281, 834, 833), (1335, 1349, 688, 687), (1352, 1351, 553, 552), (433, 429, 977, 981), (281, 277, 826, 834), (1351, 1340, 548, 553), (428, 432, 980, 976), (276, 280, 833, 825), (1354, 1346, 689, 691), (435, 434, 982, 983), (1356, 1352, 552, 555), (271, 282, 837, 836), (1358, 1354, 691, 693), (1345, 1361, 554, 551), (287, 284, 835, 838), (143, 145, 692, 690), (437, 435, 983, 986), (285, 286, 840, 839), (1362, 1356, 555, 557), (434, 436, 987, 982), (1364, 1358, 693, 695), (1361, 1367, 556, 554), (436, 438, 984, 987), (282, 285, 839, 837), (441, 440, 989, 988), (1368, 1362, 557, 559), (440, 437, 986, 989), (286, 287, 838, 840), (1370, 1364, 695, 697), (1367, 1373, 558, 556), (439, 441, 988, 985), (284, 289, 841, 835), (1593, 1595, 696, 694), (442, 443, 991, 990), (288, 283, 818, 842), (1376, 1375, 699, 698), (1378, 1368, 559, 561), (443, 439, 985, 991), (289, 288, 842, 841), (1375, 1370, 697, 699), (1373, 1381, 560, 558), (438, 442, 990, 984), (270, 271, 836, 819), (445, 444, 992, 993), (273, 291, 830, 822), (1382, 1378, 561, 563), (448, 449, 995, 994), (1384, 1376, 698, 701), (1381, 1387, 562, 560), (292, 290, 829, 843), (1595, 1597, 700, 696), (1388, 1382, 563, 565), (447, 445, 993, 996), (291, 294, 824, 830), (1390, 1384, 701, 703), (1387, 1393, 564, 562), (444, 446, 997, 992), (1597, 1599, 702, 700), (446, 448, 994, 997), (296, 292, 843, 845), (1394, 1388, 565, 567), (451, 450, 999, 998), (293, 297, 844, 821), (1396, 1390, 703, 705), (1393, 1399, 566, 564), (450, 447, 996, 999), (299, 298, 847, 846), (1599, 1601, 704, 702), (449, 451, 998, 995), (1400, 1394, 567, 569), (452, 453, 1000, 1001), (297, 299, 846, 844), (1402, 1396, 705, 707), (1399, 1405, 568, 566), (301, 300, 849, 848), (1601, 1603, 706, 704), (481, 477, 1004, 1003), (300, 296, 845, 849), (1406, 1400, 569, 571), (298, 301, 848, 847), (1408, 1402, 707, 709), (1405, 1411, 570, 568), (454, 452, 1001, 1006), (302, 303, 850, 851), (1603, 1605, 708, 706), (453, 455, 1005, 1000), (307, 306, 853, 852), (1412, 1406, 571, 573), (1414, 1408, 709, 711), (1411, 1417, 572, 570), (456, 454, 1006, 1008), (1605, 1607, 710, 708), (455, 457, 1007, 1005), (304, 302, 851, 854), (1418, 1412, 573, 575), (303, 305, 855, 850), (1420, 1414, 711, 713), (1417, 1423, 574, 572), (458, 456, 1008, 1010), (1607, 1609, 712, 710), (457, 459, 1009, 1007), (1424, 1418, 575, 577), (461, 460, 1012, 1011), (308, 304, 854, 857), (1426, 1420, 713, 715), (1423, 1429, 576, 574), (460, 458, 1010, 1012), (306, 309, 856, 853), (1609, 1611, 714, 712), (459, 461, 1011, 1009), (1430, 1424, 577, 579), (462, 463, 1013, 1014), (310, 308, 857, 859), (1432, 1426, 715, 717), (1429, 1435, 578, 576), (476, 480, 1002, 1015), (1611, 1613, 716, 714), (482, 483, 1017, 1016), (312, 313, 861, 860), (1436, 1430, 579, 581), (313, 311, 858, 861), (1438, 1432, 717, 719), (1435, 1441, 580, 578), (464, 462, 1014, 1019), (309, 312, 860, 856), (1613, 1615, 718, 716), (463, 465, 1018, 1013), (315, 314, 863, 862), (1442, 1436, 581, 583), (314, 310, 859, 863), (1444, 1438, 719, 721), (1441, 1447, 582, 580), (466, 464, 1019, 1021), (311, 315, 862, 858), (1615, 1617, 720, 718), (316, 317, 864, 865), (1448, 1442, 583, 585), (322, 323, 867, 866), (1450, 1444, 721, 723), (1447, 1453, 584, 582), (469, 467, 1020, 1023), (323, 321, 868, 867), (1617, 1619, 722, 720), (465, 468, 1022, 1018), (1454, 1448, 585, 587), (471, 470, 1025, 1024), (318, 316, 865, 870), (1456, 1450, 723, 725), (1453, 1459, 586, 584), (470, 466, 1021, 1025), (317, 319, 869, 864), (1619, 1621, 724, 722), (467, 471, 1024, 1020), (1460, 1454, 587, 589), (472, 473, 1027, 1026), (320, 318, 870, 871), (1462, 1456, 725, 727), (1459, 1465, 588, 586), (473, 469, 1023, 1027), (1621, 1623, 726, 724), (319, 322, 866, 869), (1466, 1460, 589, 591), (325, 324, 873, 872), (1468, 1462, 727, 729), (1465, 1471, 590, 588), (475, 472, 1026, 1029), (324, 320, 871, 873), (1623, 1625, 728, 726), (468, 474, 1028, 1022), (321, 325, 872, 868), (1472, 1466, 591, 593), (326, 327, 874, 875), (1474, 1468, 729, 731), (1471, 1477, 592, 590), (477, 475, 1029, 1004), (1625, 1627, 730, 728), (330, 328, 878, 877), (1478, 1472, 593, 595), (478, 479, 1031, 1030), (1480, 1474, 731, 733), (1477, 1483, 594, 592), (479, 476, 1015, 1031), (328, 326, 875, 878), (1627, 1629, 732, 730), (474, 478, 1030, 1028), (327, 329, 879, 874), (1484, 1478, 595, 597), (1486, 1480, 733, 735), (1483, 1489, 596, 594), (333, 332, 881, 880), (1629, 1631, 734, 732), (484, 485, 1033, 1032), (332, 330, 877, 881), (1490, 1484, 597, 599), (485, 482, 1016, 1033), (331, 333, 880, 876), (1492, 1486, 735, 737), (1489, 1495, 598, 596), (480, 484, 1032, 1002), (334, 335, 882, 883), (1631, 1633, 736, 734), (1496, 1490, 599, 601), (486, 481, 1003, 1035), (338, 336, 886, 885), (1498, 1492, 737, 739), (1495, 1501, 600, 598), (483, 487, 1034, 1017), (1633, 1635, 738, 736), (336, 334, 883, 886), (1502, 1496, 601, 603), (488, 486, 1035, 1037), (335, 337, 887, 882), (1504, 1498, 739, 741), (1501, 1507, 602, 600), (487, 489, 1036, 1034), (1635, 1637, 740, 738), (491, 490, 1039, 1038), (341, 340, 889, 888), (1508, 1502, 603, 605), (340, 338, 885, 889), (1510, 1504, 741, 743), (1507, 1513, 604, 602), (339, 341, 888, 884), (1637, 1639, 742, 740), (493, 492, 1041, 1040), (342, 343, 891, 890), (1514, 1508, 605, 607), (492, 488, 1037, 1041), (343, 339, 884, 891), (1516, 1510, 743, 745), (1513, 1519, 606, 604), (490, 493, 1040, 1039), (337, 342, 890, 887), (1639, 1641, 744, 742), (344, 345, 892, 893), (1520, 1514, 607, 609), (495, 491, 1038, 1043), (1522, 1516, 745, 747), (1519, 1525, 608, 606), (489, 494, 1042, 1036), (346, 344, 893, 895), (1641, 1643, 746, 744), (345, 347, 894, 892), (1526, 1520, 609, 611), (1528, 1522, 747, 749), (1525, 1531, 610, 608), (494, 496, 1044, 1042), (348, 346, 895, 897), (1643, 1645, 748, 746), (499, 498, 1047, 1046), (347, 349, 896, 894), (1532, 1526, 611, 613), (498, 495, 1043, 1047), (1534, 1528, 749, 751), (1531, 1537, 612, 610), (497, 499, 1046, 1045), (350, 348, 897, 899), (1645, 1647, 750, 748), (500, 501, 1049, 1048), (1538, 1532, 613, 615), (501, 497, 1045, 1049), (352, 353, 901, 900), (1540, 1534, 751, 753), (1537, 1543, 614, 612), (496, 500, 1048, 1044), (353, 351, 898, 901), (1647, 1649, 752, 750), (502, 503, 1050, 1051), (349, 352, 900, 896), (1544, 1538, 615, 617), (355, 354, 902, 903), (1546, 1540, 753, 755), (1543, 1549, 616, 614), (1101, 1336, 686, 1053), (386, 374, 905, 904), (1649, 1651, 754, 752), (505, 504, 1055, 1054), (387, 386, 904, 906), (1550, 1544, 617, 619), (504, 502, 1051, 1055), (1552, 1546, 755, 757), (1549, 1555, 618, 616), (503, 505, 1054, 1050), (357, 355, 903, 908), (1651, 1558, 756, 754), (1333, 1106, 1052, 684), (354, 356, 907, 902), (1109, 1550, 619, 621), (1117, 1552, 757, 759), (1555, 1122, 620, 618), (139, 248, 250, 138), (1096, 1097, 1099, 1098), (70, 72, 1123, 1554), (211, 209, 1553, 1116), (73, 71, 1551, 1108), (136, 506, 1107, 1332), (1332, 1107, 1106, 1333), (68, 70, 1554, 1548), (1548, 1554, 1555, 1549), (209, 207, 1547, 1553), (1553, 1547, 1546, 1552), (71, 69, 1545, 1551), (1551, 1545, 1544, 1550), (507, 138, 1337, 1100), (1100, 1337, 1336, 1101), (66, 68, 1548, 1542), (1542, 1548, 1549, 1543), (207, 205, 1541, 1547), (69, 67, 1539, 1545), (1545, 1539, 1538, 1544), (64, 66, 1542, 1536), (205, 203, 1535, 1541), (1541, 1535, 1534, 1540), (67, 65, 1533, 1539), (62, 64, 1536, 1530), (1530, 1536, 1537, 1531), (203, 201, 1529, 1535), (1535, 1529, 1528, 1534), (65, 63, 1527, 1533), (1533, 1527, 1526, 1532), (60, 62, 1530, 1524), (1524, 1530, 1531, 1525), (201, 199, 1523, 1529), (1529, 1523, 1522, 1528), (63, 61, 1521, 1527), (1527, 1521, 1520, 1526), (58, 60, 1524, 1518), (1518, 1524, 1525, 1519), (199, 197, 1517, 1523), (61, 59, 1515, 1521), (1521, 1515, 1514, 1520), (56, 58, 1518, 1512), (197, 195, 1511, 1517), (1517, 1511, 1510, 1516), (59, 57, 1509, 1515), (54, 56, 1512, 1506), (1506, 1512, 1513, 1507), (195, 193, 1505, 1511), (57, 55, 1503, 1509), (1509, 1503, 1502, 1508), (52, 54, 1506, 1500), (193, 191, 1499, 1505), (1505, 1499, 1498, 1504), (55, 53, 1497, 1503), (50, 52, 1500, 1494), (1494, 1500, 1501, 1495), (191, 189, 1493, 1499), (53, 51, 1491, 1497), (1497, 1491, 1490, 1496), (48, 50, 1494, 1488), (189, 187, 1487, 1493), (1493, 1487, 1486, 1492), (51, 49, 1485, 1491), (46, 48, 1488, 1482), (1482, 1488, 1489, 1483), (187, 185, 1481, 1487), (49, 47, 1479, 1485), (1485, 1479, 1478, 1484), (44, 46, 1482, 1476), (185, 183, 1475, 1481), (1481, 1475, 1474, 1480), (47, 45, 1473, 1479), (42, 44, 1476, 1470), (1470, 1476, 1477, 1471), (183, 181, 1469, 1475), (45, 43, 1467, 1473), (1473, 1467, 1466, 1472), (40, 42, 1470, 1464), (1464, 1470, 1471, 1465), (181, 179, 1463, 1469), (1469, 1463, 1462, 1468), (43, 41, 1461, 1467), (1467, 1461, 1460, 1466), (38, 40, 1464, 1458), (1458, 1464, 1465, 1459), (179, 177, 1457, 1463), (41, 39, 1455, 1461), (1461, 1455, 1454, 1460), (36, 38, 1458, 1452), (177, 175, 1451, 1457), (1457, 1451, 1450, 1456), (39, 37, 1449, 1455), (34, 36, 1452, 1446), (1446, 1452, 1453, 1447), (175, 173, 1445, 1451), (37, 35, 1443, 1449), (1449, 1443, 1442, 1448), (32, 34, 1446, 1440), (173, 171, 1439, 1445), (1445, 1439, 1438, 1444), (35, 33, 1437, 1443), (30, 32, 1440, 1434), (1434, 1440, 1441, 1435), (171, 169, 1433, 1439), (1439, 1433, 1432, 1438), (33, 31, 1431, 1437), (1437, 1431, 1430, 1436), (28, 30, 1434, 1428), (1428, 1434, 1435, 1429), (169, 167, 1427, 1433), (1433, 1427, 1426, 1432), (31, 29, 1425, 1431), (1431, 1425, 1424, 1430), (26, 28, 1428, 1422), (1422, 1428, 1429, 1423), (167, 165, 1421, 1427), (29, 27, 1419, 1425), (1425, 1419, 1418, 1424), (24, 26, 1422, 1416), (1416, 1422, 1423, 1417), (165, 163, 1415, 1421), (1421, 1415, 1414, 1420), (27, 25, 1413, 1419), (1419, 1413, 1412, 1418), (22, 24, 1416, 1410), (163, 161, 1409, 1415), (25, 23, 1407, 1413), (20, 22, 1410, 1404), (1404, 1410, 1411, 1405), (161, 159, 1403, 1409), (1409, 1403, 1402, 1408), (23, 21, 1401, 1407), (1407, 1401, 1400, 1406), (18, 20, 1404, 1398), (159, 157, 1397, 1403), (21, 19, 1395, 1401), (16, 18, 1398, 1392), (1392, 1398, 1399, 1393), (157, 155, 1391, 1397), (1397, 1391, 1390, 1396), (19, 17, 1389, 1395), (1395, 1389, 1388, 1394), (14, 16, 1392, 1386), (155, 153, 1385, 1391), (17, 15, 1383, 1389), (12, 14, 1386, 1380), (1380, 1386, 1387, 1381), (153, 151, 1377, 1385), (1385, 1377, 1376, 1384), (15, 13, 1379, 1383), (1383, 1379, 1378, 1382), (10, 12, 1380, 1372), (1372, 1380, 1381, 1373), (150, 148, 1371, 1374), (1374, 1371, 1370, 1375), (13, 11, 1369, 1379), (1379, 1369, 1368, 1378), (151, 150, 1374, 1377), (1377, 1374, 1375, 1376), (8, 10, 1372, 1366), (1366, 1372, 1373, 1367), (148, 146, 1365, 1371), (1371, 1365, 1364, 1370), (11, 9, 1363, 1369), (1369, 1363, 1362, 1368), (6, 8, 1366, 1360), (146, 144, 1359, 1365), (9, 7, 1357, 1363), (3, 6, 1360, 1344), (1344, 1360, 1361, 1345), (144, 142, 1355, 1359), (1359, 1355, 1354, 1358), (7, 5, 1353, 1357), (1357, 1353, 1352, 1356), (142, 140, 1347, 1355), (4, 2, 1341, 1350), (1350, 1341, 1340, 1351), (5, 4, 1350, 1353), (1353, 1350, 1351, 1352), (139, 141, 1348, 1334), (1334, 1348, 1349, 1335), (140, 137, 1331, 1347), (1347, 1331, 1330, 1346), (1, 3, 1344, 1342), (1342, 1344, 1345, 1343), (0, 1, 1342, 1338), (1338, 1342, 1343, 1339), (2, 0, 1338, 1341), (1341, 1338, 1339, 1340), (138, 139, 1334, 1337), (1337, 1334, 1335, 1336), (132, 136, 1332, 1324), (137, 134, 1329, 1331), (135, 133, 1323, 1326), (1326, 1323, 1322, 1327), (134, 135, 1326, 1329), (1329, 1326, 1327, 1328), (130, 132, 1324, 1320), (1320, 1324, 1325, 1321), (133, 131, 1319, 1323), (1323, 1319, 1318, 1322), (266, 268, 1317, 1312), (1312, 1317, 1316, 1313), (128, 130, 1320, 1310), (269, 267, 1309, 1314), (1314, 1309, 1308, 1315), (131, 129, 1307, 1319), (268, 269, 1314, 1317), (1317, 1314, 1315, 1316), (264, 266, 1312, 1304), (1304, 1312, 1313, 1305), (126, 128, 1310, 1302), (1302, 1310, 1311, 1303), (267, 265, 1301, 1309), (1309, 1301, 1300, 1308), (129, 127, 1299, 1307), (1307, 1299, 1298, 1306), (262, 264, 1304, 1296), (1296, 1304, 1305, 1297), (124, 126, 1302, 1294), (1294, 1302, 1303, 1295), (265, 263, 1293, 1301), (1301, 1293, 1292, 1300), (127, 125, 1291, 1299), (1299, 1291, 1290, 1298), (260, 262, 1296, 1288), (122, 124, 1294, 1286), (1286, 1294, 1295, 1287), (263, 261, 1285, 1293), (125, 123, 1283, 1291), (1291, 1283, 1282, 1290), (257, 260, 1288, 1272), (1272, 1288, 1289, 1273), (120, 122, 1286, 1280), (1280, 1286, 1287, 1281), (261, 259, 1277, 1285), (1285, 1277, 1276, 1284), (123, 121, 1279, 1283), (1283, 1279, 1278, 1282), (118, 120, 1280, 1270), (1270, 1280, 1281, 1271), (258, 256, 1269, 1274), (1274, 1269, 1268, 1275), (121, 119, 1267, 1279), (1279, 1267, 1266, 1278), (259, 258, 1274, 1277), (1277, 1274, 1275, 1276), (251, 257, 1272, 1250), (1250, 1272, 1273, 1251), (114, 118, 1270, 1254), (1254, 1270, 1271, 1255), (256, 249, 1237, 1269), (1269, 1237, 1236, 1268), (119, 116, 1261, 1267), (1267, 1261, 1260, 1266), (252, 254, 1265, 1256), (1256, 1265, 1264, 1257), (255, 253, 1253, 1262), (1262, 1253, 1252, 1263), (117, 115, 1249, 1258), (1258, 1249, 1248, 1259), (254, 255, 1262, 1265), (1265, 1262, 1263, 1264), (116, 117, 1258, 1261), (1261, 1258, 1259, 1260), (250, 252, 1256, 1246), (1246, 1256, 1257, 1247), (112, 114, 1254, 1244), (1244, 1254, 1255, 1245), (253, 251, 1250, 1253), (1253, 1250, 1251, 1252), (115, 113, 1243, 1249), (1249, 1243, 1242, 1248), (248, 250, 1246, 1240), (1240, 1246, 1247, 1241), (110, 112, 1244, 1238), (113, 111, 1235, 1243), (246, 248, 1240, 1232), (1232, 1240, 1241, 1233), (108, 110, 1238, 1230), (1230, 1238, 1239, 1231), (249, 247, 1229, 1237), (1237, 1229, 1228, 1236), (111, 109, 1227, 1235), (1235, 1227, 1226, 1234), (106, 108, 1230, 1224), (1224, 1230, 1231, 1225), (247, 245, 1223, 1229), (109, 107, 1221, 1227), (1227, 1221, 1220, 1226), (104, 106, 1224, 1218), (1218, 1224, 1225, 1219), (245, 243, 1217, 1223), (1223, 1217, 1216, 1222), (107, 105, 1215, 1221), (1221, 1215, 1214, 1220), (102, 104, 1218, 1212), (243, 241, 1211, 1217), (105, 103, 1209, 1215), (100, 102, 1212, 1206), (1206, 1212, 1213, 1207), (241, 238, 1203, 1211), (1211, 1203, 1202, 1210), (103, 101, 1205, 1209), (1209, 1205, 1204, 1208), (98, 100, 1206, 1198), (1198, 1206, 1207, 1199), (239, 237, 1197, 1200), (1200, 1197, 1196, 1201), (101, 99, 1195, 1205), (1205, 1195, 1194, 1204), (238, 239, 1200, 1203), (1203, 1200, 1201, 1202), (96, 98, 1198, 1192), (1192, 1198, 1199, 1193), (237, 235, 1191, 1197), (1197, 1191, 1190, 1196), (99, 97, 1189, 1195), (1195, 1189, 1188, 1194), (94, 96, 1192, 1186), (235, 233, 1185, 1191), (97, 95, 1183, 1189), (92, 94, 1186, 1180), (1180, 1186, 1187, 1181), (233, 231, 1179, 1185), (1185, 1179, 1178, 1184), (95, 93, 1177, 1183), (1183, 1177, 1176, 1182), (90, 92, 1180, 1174), (1174, 1180, 1181, 1175), (231, 229, 1173, 1179), (93, 91, 1171, 1177), (1177, 1171, 1170, 1176), (88, 90, 1174, 1168), (1168, 1174, 1175, 1169), (229, 227, 1167, 1173), (1173, 1167, 1166, 1172), (91, 89, 1165, 1171), (1171, 1165, 1164, 1170), (86, 88, 1168, 1162), (227, 225, 1161, 1167), (89, 87, 1159, 1165), (84, 86, 1162, 1156), (1156, 1162, 1163, 1157), (225, 223, 1155, 1161), (1161, 1155, 1154, 1160), (87, 85, 1153, 1159), (1159, 1153, 1152, 1158), (82, 84, 1156, 1150), (223, 221, 1149, 1155), (1155, 1149, 1148, 1154), (85, 83, 1147, 1153), (80, 82, 1150, 1144), (1144, 1150, 1151, 1145), (221, 219, 1143, 1149), (1149, 1143, 1142, 1148), (83, 81, 1141, 1147), (1147, 1141, 1140, 1146), (78, 80, 1144, 1138), (1138, 1144, 1145, 1139), (219, 217, 1137, 1143), (81, 79, 1135, 1141), (1141, 1135, 1134, 1140), (76, 78, 1138, 1132), (1132, 1138, 1139, 1133), (217, 215, 1131, 1137), (1137, 1131, 1130, 1136), (79, 77, 1125, 1135), (1135, 1125, 1124, 1134), (511, 513, 1129, 1112), (1112, 1129, 1128, 1113), (512, 509, 1103, 1126), (1126, 1103, 1102, 1127), (74, 76, 1132, 1120), (215, 213, 1119, 1131), (513, 512, 1126, 1129), (1129, 1126, 1127, 1128), (77, 75, 1111, 1125), (508, 510, 1115, 1104), (1104, 1115, 1114, 1105), (72, 74, 1120, 1123), (1123, 1120, 1121, 1122), (213, 211, 1116, 1119), (1119, 1116, 1117, 1118), (510, 511, 1112, 1115), (1115, 1112, 1113, 1114), (75, 73, 1108, 1111), (1111, 1108, 1109, 1110), (506, 508, 1104, 1107), (1107, 1104, 1105, 1106), (509, 507, 1100, 1103), (1103, 1100, 1101, 1102), (245, 247, 246, 244), (1590, 244, 246, 1652), (241, 243, 242, 240), (1586, 240, 242, 1588), (788, 1587, 1589, 790), (792, 1591, 1653, 794), (206, 208, 1559, 1650), (1650, 1559, 1558, 1651), (204, 206, 1650, 1648), (202, 204, 1648, 1646), (1646, 1648, 1649, 1647), (200, 202, 1646, 1644), (1644, 1646, 1647, 1645), (198, 200, 1644, 1642), (1642, 1644, 1645, 1643), (196, 198, 1642, 1640), (194, 196, 1640, 1638), (1638, 1640, 1641, 1639), (192, 194, 1638, 1636), (190, 192, 1636, 1634), (1634, 1636, 1637, 1635), (188, 190, 1634, 1632), (186, 188, 1632, 1630), (1630, 1632, 1633, 1631), (184, 186, 1630, 1628), (182, 184, 1628, 1626), (1626, 1628, 1629, 1627), (180, 182, 1626, 1624), (178, 180, 1624, 1622), (1622, 1624, 1625, 1623), (176, 178, 1622, 1620), (174, 176, 1620, 1618), (1618, 1620, 1621, 1619), (172, 174, 1618, 1616), (170, 172, 1616, 1614), (1614, 1616, 1617, 1615), (168, 170, 1614, 1612), (1612, 1614, 1615, 1613), (166, 168, 1612, 1610), (1610, 1612, 1613, 1611), (164, 166, 1610, 1608), (162, 164, 1608, 1606), (1606, 1608, 1609, 1607), (160, 162, 1606, 1604), (158, 160, 1604, 1602), (1602, 1604, 1605, 1603), (156, 158, 1602, 1600), (154, 156, 1600, 1598), (1598, 1600, 1601, 1599), (152, 154, 1598, 1596), (149, 152, 1596, 1594), (1594, 1596, 1597, 1595), (147, 149, 1594, 1592), (1592, 1594, 1595, 1593), (242, 244, 1590, 1588), (1588, 1590, 1591, 1589), (236, 240, 1586, 1584), (1584, 1586, 1587, 1585), (234, 236, 1584, 1582), (1582, 1584, 1585, 1583), (232, 234, 1582, 1580), (230, 232, 1580, 1578), (1578, 1580, 1581, 1579), (228, 230, 1578, 1576), (226, 228, 1576, 1574), (1574, 1576, 1577, 1575), (224, 226, 1574, 1572), (222, 224, 1572, 1570), (1570, 1572, 1573, 1571), (220, 222, 1570, 1568), (1568, 1570, 1571, 1569), (218, 220, 1568, 1566), (1566, 1568, 1569, 1567), (216, 218, 1566, 1564), (214, 216, 1564, 1562), (1562, 1564, 1565, 1563), (212, 214, 1562, 1560), (210, 212, 1560, 1556), (1556, 1560, 1561, 1557), (208, 210, 1556, 1559), (141, 147, 1592, 1348), (1346, 1349, 1348, 1347), (1349, 1593, 694, 688), (1365, 1592, 1593, 1364), (1347, 1348, 1592, 1355), (1592, 1365, 1359, 1348), (690, 1354, 1355, 143), (145, 1359, 1358, 692), (1397, 1600, 1602, 1403), (1385, 1596, 1598, 1391), (1384, 1597, 1596, 1385), (1396, 1601, 1600, 1397), (1408, 1605, 1604, 1409), (1409, 1604, 1606, 1415), (1421, 1608, 1610, 1427), (1420, 1609, 1608, 1421), (1332, 1331, 1329, 1324), (1324, 1329, 1328, 1325), (1243, 1244, 1245, 1242), (1320, 1319, 1307, 1310), (1319, 1320, 1321, 1318), (1105, 1330, 1331, 1104), (1325, 1328, 1330, 1333), (1311, 1306, 1318, 1321), (1354, 1593, 1349, 1346), (1349, 1358, 1364, 1593), (1234, 1239, 1238, 1235), (1239, 1234, 1242, 1245), (1244, 1243, 1235, 1238), (1215, 1218, 1219, 1214), (1213, 1208, 1214, 1219), (1218, 1215, 1209, 1212), (1306, 1311, 1310, 1307), (1189, 1192, 1193, 1188), (1208, 1213, 1212, 1209), (1391, 1598, 1599, 1390), (1403, 1602, 1603, 1402), (1415, 1606, 1607, 1414), (1427, 1610, 1611, 1426), (1451, 1618, 1619, 1450), (1445, 1616, 1618, 1451), (1192, 1189, 1183, 1186), (1182, 1187, 1186, 1183), (1165, 1168, 1169, 1164), (1163, 1158, 1164, 1169), (1151, 1146, 1152, 1157), (1153, 1156, 1157, 1152), (1187, 1182, 1188, 1193), (1125, 1132, 1133, 1124), (1121, 1110, 1124, 1133), (1108, 1123, 1122, 1109), (1555, 1550, 1109, 1122), (1444, 1617, 1616, 1445), (1456, 1621, 1620, 1457), (1457, 1620, 1622, 1463), (1468, 1625, 1624, 1469), (1469, 1624, 1626, 1475), (1090, 1629, 1628, 543), (1481, 1628, 1630, 1487), (1492, 1633, 1632, 1493), (1493, 1632, 1634, 1499), (1505, 1636, 1638, 1511), (1504, 1637, 1636, 1505), (1480, 1629, 1628, 1481), (1516, 1641, 1640, 1517), (1540, 1649, 1648, 1541), (1552, 1558, 1559, 1553), (1118, 1561, 1560, 1119), (1136, 1565, 1564, 1137), (1160, 1573, 1572, 1161), (1172, 1577, 1576, 1173), (1184, 1581, 1580, 1185), (1168, 1165, 1159, 1162), (1158, 1163, 1162, 1159), (1156, 1153, 1147, 1150), (1146, 1151, 1150, 1147), (1132, 1125, 1111, 1120), (1110, 1121, 1120, 1111), (1123, 1108, 1551, 1554), (1550, 1555, 1554, 1551), (1532, 1537, 1536, 1533), (1542, 1539, 1533, 1536), (1539, 1542, 1543, 1538), (1515, 1518, 1519, 1514), (1518, 1515, 1509, 1512), (1503, 1506, 1507, 1502), (1506, 1503, 1497, 1500), (1491, 1494, 1495, 1490), (1494, 1491, 1485, 1488), (1479, 1482, 1483, 1478), (1482, 1479, 1473, 1476), (1455, 1458, 1459, 1454), (1458, 1455, 1449, 1452), (1443, 1446, 1447, 1442), (1446, 1443, 1437, 1440), (1413, 1416, 1417, 1412), (1416, 1413, 1407, 1410), (1401, 1404, 1405, 1400), (1404, 1401, 1395, 1398), (1389, 1392, 1393, 1388), (1392, 1389, 1383, 1386), (1363, 1366, 1367, 1362), (1366, 1363, 1357, 1360), (1296, 1293, 1285, 1288), (1284, 1289, 1288, 1285), (1223, 1590, 1652, 1229), (1222, 1591, 1590, 1223), (1229, 1232, 1233, 1228), (1293, 1296, 1297, 1292), (1217, 1588, 1589, 1216), (1211, 1586, 1588, 1217), (1185, 1580, 1582, 1191), (1173, 1576, 1578, 1179), (1161, 1572, 1574, 1167), (1137, 1564, 1566, 1143), (1119, 1560, 1562, 1131), (1553, 1559, 1556, 1116), (1541, 1648, 1650, 1547), (1517, 1640, 1642, 1523), (1487, 1630, 1631, 1486), (1475, 1626, 1627, 1474), (1463, 1622, 1623, 1462), (1547, 1650, 1651, 1546), (1116, 1556, 1557, 1117), (1523, 1642, 1643, 1522), (1511, 1638, 1639, 1510), (1499, 1634, 1635, 1498), (1210, 1587, 1586, 1211), (1508, 1513, 1512, 1509), (1496, 1501, 1500, 1497), (1484, 1489, 1488, 1485), (1472, 1477, 1476, 1473), (1448, 1453, 1452, 1449), (1436, 1441, 1440, 1437), (1406, 1411, 1410, 1407), (1131, 1562, 1563, 1130), (1143, 1566, 1567, 1142), (1167, 1574, 1575, 1166), (1179, 1578, 1579, 1178), (1191, 1582, 1583, 1190), (1382, 1387, 1386, 1383), (1394, 1399, 1398, 1395), (1356, 1361, 1360, 1357), (1537, 1532, 1538, 1543), (1513, 1508, 1514, 1519), (1501, 1496, 1502, 1507), (1489, 1484, 1490, 1495), (1477, 1472, 1478, 1483), (1387, 1382, 1388, 1393), (1399, 1394, 1400, 1405), (1411, 1406, 1412, 1417), (1441, 1436, 1442, 1447), (1453, 1448, 1454, 1459), (1361, 1356, 1362, 1367), (1289, 1284, 1292, 1297), (1216, 1589, 1587, 1210), (1228, 1653, 1591, 1222), (1190, 1583, 1581, 1184), (1178, 1579, 1577, 1172), (1166, 1575, 1573, 1160), (1142, 1567, 1565, 1136), (1130, 1563, 1561, 1118), (1117, 1557, 1558, 1552), (1546, 1651, 1649, 1540), (1522, 1643, 1641, 1516), (1510, 1639, 1637, 1504), (1498, 1635, 1633, 1492), (1486, 1631, 1629, 1480), (1474, 1627, 1625, 1468), (1462, 1623, 1621, 1456), (1450, 1619, 1617, 1444), (1426, 1611, 1609, 1420), (1414, 1607, 1605, 1408), (1402, 1603, 1601, 1396), (1390, 1599, 1597, 1384), (1654, 1656, 1657, 1655), (1659, 1660, 1661, 1658), (1655, 1657, 1661, 1660), (1656, 1654, 1659, 1658), (1657, 1656, 1658, 1661), (1654, 1655, 1660, 1659)])
me_plane.use_remesh_preserve_volume = False
me_plane.use_remesh_preserve_attributes = False
me_plane.use_mirror_vertex_groups = False
me_plane.update()

# ---- objects
ob_plane = bpy.data.objects.new('Plane', me_plane)

# ---- transforms, parenting, visibility, modifiers, constraints
ob_plane.location = (-37.29, 12.55, -9.537e-07)
ob_plane.lineart.crease_threshold = 0.0

# ---- collection membership
col_collection_1.objects.link(ob_plane)

# ---- scene / render settings (as saved in the file)
scene.frame_start = 1; scene.frame_end = 250; scene.frame_set(2)
scene.render.engine = 'BLENDER_EEVEE_NEXT'
scene.render.resolution_percentage = 50
scene.render.dither_intensity = 0.0
scene.cycles.use_denoising = False
scene.cycles.samples = 128
scene.cycles.sampling_pattern = 'TABULATED_SOBOL'
scene.cycles.light_sampling_threshold = 0.0
scene.cycles.use_adaptive_sampling = False
scene.cycles.use_light_tree = False
scene.cycles.blur_glossy = 0.0
scene.cycles.sample_clamp_indirect = 0.0
scene.view_settings.view_transform = 'Standard'
bpy.context.view_layer.update()

# ---- added for rendering (the .blend has no active camera and no usable light): camera, sun
cam_auto = bpy.data.cameras.new('AutoCamera')
cam_auto.lens = 50.0
cam_auto.sensor_width = 36.0
cam_auto.clip_end = 1283.74
ob_auto_camera = bpy.data.objects.new('AutoCamera', cam_auto)
scene.collection.objects.link(ob_auto_camera)
ob_auto_camera.location = (73.5785, -84.3535, 61.9861)
ob_auto_camera.rotation_euler = (1.09748, -7.21219e-08, 0.694738)
scene.camera = ob_auto_camera
light_auto_sun = bpy.data.lights.new('AutoSun', 'SUN')
light_auto_sun.energy = 3.0
light_auto_sun.angle = 0.0523599
ob_auto_sun = bpy.data.objects.new('AutoSun', light_auto_sun)
scene.collection.objects.link(ob_auto_sun)
ob_auto_sun.rotation_euler = (0.872665, 0.174533, 0.523599)
bpy.context.view_layer.update()

